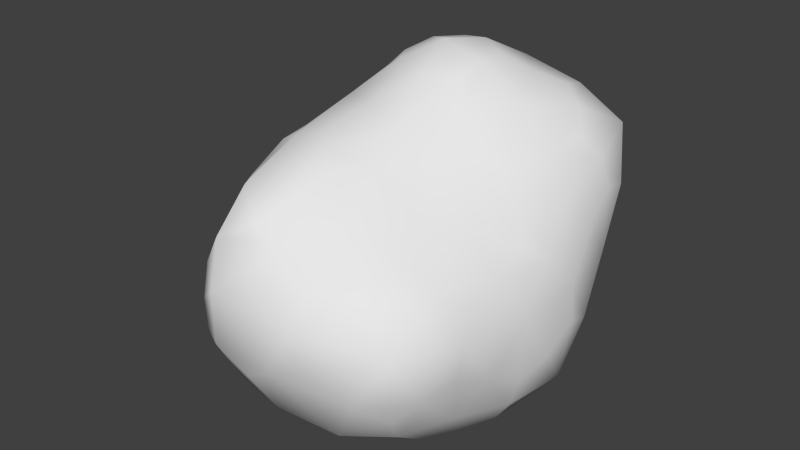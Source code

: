 # Source: Boulder.blend  (saved by Blender 2.76.0; exported with 4.5.12 LTS)
import bpy
from mathutils import Matrix  # noqa: F401  (used for matrix-valued properties, if any)

bpy.ops.wm.read_factory_settings(use_empty=True)
scene = bpy.context.scene
scene.name = 'Scene'

# ---- collections
col_collection_1 = bpy.data.collections.new('Collection 1'); scene.collection.children.link(col_collection_1)

# ---- world
world_world = bpy.data.worlds.new('World'); scene.world = world_world
world_world.color = (0.05088, 0.05088, 0.05088)
world_world.use_sun_shadow = False
world_world.sun_shadow_jitter_overblur = 0.0
world_world.cycles.sampling_method = 'MANUAL'
world_world.cycles.sample_map_resolution = 256

# ---- meshes
me_icosphere = bpy.data.meshes.new('Icosphere')
me_icosphere.from_pydata([(0.1492, -0.4484, -1.243), (0.9298, -0.5235, -1.003), (-0.3126, -0.2797, -1.229), (-0.3157, 0.2254, -1.221), (0.09998, 0.3152, -1.153), (1.11, -0.5441, -0.6148), (-0.1748, -1.754, -0.4956), (-1.269, -0.3587, -0.6306), (-0.7551, 1.101, -0.4872), (0.5782, 0.8925, -0.3665), (1.023, -1.096, -0.3382), (-0.6247, -1.675, -0.3551), (-1.371, 0.003936, -0.294), (-0.4318, 1.269, -0.2428), (0.8739, 0.7295, -0.1814), (0.4112, -0.7905, 0.6886), (-0.6201, -0.9063, 0.7671), (-0.8132, 0.452, 0.7825), (0.05274, 0.9945, 0.7525), (0.9371, 0.3209, 0.805), (0.2912, 0.2825, 1.257), (0.6555, 0.5722, 1.042), (0.5112, 0.9654, 0.8334), (-0.118, 0.4285, 1.264), (-0.2121, 0.7473, 0.9676), (-0.6129, 0.7615, 0.7863), (-0.3651, 0.0608, 1.197), (-0.6595, 0.07009, 0.8968), (-0.784, -0.3337, 0.7032), (-0.1259, -0.2958, 1.158), (-0.2564, -0.8592, 0.9214), (0.01568, -1.116, 0.7925), (0.2616, -0.1634, 1.189), (0.5266, -0.4015, 0.8488), (0.8377, -0.2069, 0.6802), (1.107, 0.4541, 0.4337), (0.9757, 0.8597, 0.2746), (0.6615, 1.12, 0.4377), (-0.02859, 1.15, 0.3541), (-0.3841, 1.139, 0.1985), (-0.7035, 0.9972, 0.4157), (-0.9953, 0.4281, 0.4188), (-1.169, 0.02511, 0.179), (-1.111, -0.3548, 0.349), (-0.7696, -1.226, 0.2543), (-0.5982, -1.657, 0.1588), (-0.1767, -1.594, 0.5428), (0.6919, -1.174, 0.3513), (0.9825, -0.9816, 0.1002), (1.013, -0.4039, 0.2688), (0.3058, 1.213, 0.1594), (0.3243, 1.116, -0.1887), (-0.05782, 1.183, -0.4354), (-0.9703, 0.7928, 0.2243), (-0.9742, 0.7665, -0.2372), (-1.201, 0.3806, -0.5157), (-1.123, -0.824, -0.02592), (-1.079, -0.8068, -0.5325), (-0.752, -1.227, -0.7663), (0.295, -1.632, 0.2784), (0.3233, -1.774, -0.2461), (0.7611, -1.429, -0.6116), (1.148, -0.04022, 0.1069), (1.204, -0.06624, -0.3383), (1.061, 0.2979, -0.4676), (0.5172, 0.5852, -0.7228), (0.1894, 0.6356, -0.9383), (-0.1317, 1.01, -0.8286), (-0.5509, 0.9367, -0.8796), (-0.6454, 0.4726, -1.058), (-1.077, 0.2509, -0.9439), (-1.021, -0.2128, -1.03), (-0.5869, -0.4961, -1.151), (-0.5076, -1.062, -0.9857), (0.8403, 0.2468, -0.8128), (0.8032, -0.0967, -1.071), (0.3907, -0.07871, -1.196), (-0.105, -1.352, -0.9771), (0.2775, -0.9548, -1.157), (0.6455, -1.012, -1.041), (-0.09074, -0.3959, -1.223), (0.7777, -0.7548, -1.051), (-0.0948, -1.585, -0.8009), (1.045, -0.5371, -0.8296), (0.6562, 0.4148, -0.7814), (-0.3376, -0.01761, -1.234), (-1.154, -0.3066, -0.8716), (-0.1061, 0.3001, -1.193), (-0.6835, 1.039, -0.7069), (0.5346, 0.7367, -0.5498), (1.052, -0.7963, -0.4873), (1.128, 0.2111, 0.2512), (-0.4312, -1.784, -0.3435), (0.5742, -1.419, 0.3052), (-1.41, -0.1872, -0.4568), (-0.9452, -1.025, 0.05415), (-0.6198, 1.241, -0.3651), (-1.01, 0.6036, 0.3292), (0.7255, 0.8428, -0.2673), (0.1257, 1.199, 0.2454), (0.5462, -0.9359, 0.5281), (-0.6874, -1.123, 0.5816), (-0.9207, 0.4396, 0.6093), (-0.01458, 1.096, 0.5417), (1.048, 0.4245, 0.6407), (0.2237, -0.9066, 0.7711), (0.2964, 0.05533, 1.255), (-0.7109, -0.5829, 0.7493), (-0.7383, 0.6198, 0.8333), (0.2584, 0.9811, 0.8123), (-0.3321, -1.23, -0.9826), (0.3008, -0.2623, -1.242), (0.674, -1.247, -0.8672), (0.9784, 0.2498, -0.665), (0.2539, 0.1225, -1.157), (-1.089, 0.02042, -1.019), (-0.6417, -1.163, -0.8772), (-0.3405, 1.012, -0.9039), (-1.192, 0.3419, -0.7568), (-0.08991, 1.133, -0.6431), (1.109, -0.251, 0.1799), (0.9663, 0.5019, -0.3009), (0.002295, -1.595, 0.4187), (0.9167, -1.315, -0.4552), (-1.164, -0.5834, 0.1969), (-0.7064, -1.475, -0.6077), (-0.8682, 0.9406, 0.3232), (-1.301, 0.2044, -0.4064), (0.472, 1.19, 0.2684), (-0.2369, 1.268, -0.3515), (0.9254, -0.3178, 0.4748), (-0.06649, -1.366, 0.6799), (-0.9368, -0.3329, 0.5413), (-0.6474, 0.8914, 0.6124), (0.6164, 1.059, 0.6435), (0.06459, -0.2472, 1.206), (0.8806, 0.0362, 0.7658), (-0.2552, -0.1326, 1.209), (-0.2695, 0.2574, 1.264), (0.09613, 0.3797, 1.301), (0.4624, 0.4098, 1.147), (0.8297, 0.4661, 0.9435), (0.6178, 0.8036, 0.9772), (-0.1637, 0.5997, 1.135), (-0.05755, 0.8765, 0.8779), (-0.4255, 0.7514, 0.8649), (-0.5226, 0.06264, 1.05), (-0.7377, 0.2726, 0.8433), (-0.7141, -0.1328, 0.7948), (-0.1827, -0.5263, 1.017), (-0.4495, -0.9377, 0.8649), (-0.1274, -1.049, 0.8704), (0.4006, -0.2794, 1.031), (0.4639, -0.609, 0.7483), (0.698, -0.3052, 0.7706), (1.08, 0.6712, 0.3805), (0.9282, 0.8092, 0.02007), (0.8482, 1.03, 0.3898), (-0.1819, 1.13, 0.2872), (-0.4142, 1.201, -0.01078), (-0.5592, 1.085, 0.302), (-1.047, 0.2374, 0.3002), (-1.284, 0.003443, -0.04018), (-1.169, -0.165, 0.2612), (-0.6844, -1.457, 0.1614), (-0.6492, -1.669, -0.1236), (-0.4052, -1.726, 0.43), (0.8585, -1.137, 0.2239), (1.047, -1.093, -0.1), (0.9872, -0.6471, 0.172), (0.3296, 1.188, -0.004303), (0.4696, 1.036, -0.2808), (0.1369, 1.11, -0.3002), (-0.9735, 0.7874, 0.001704), (-0.885, 0.9402, -0.364), (-1.065, 0.5655, -0.3659), (-1.158, -0.8423, -0.2917), (-1.16, -0.5671, -0.5546), (-0.8968, -1.008, -0.7076), (0.2968, -1.794, 0.06441), (0.03109, -1.777, -0.3654), (0.6198, -1.624, -0.46), (1.178, -0.05463, -0.09952), (1.189, -0.3121, -0.4862), (1.173, 0.1461, -0.4194), (0.375, 0.6088, -0.8245), (0.1433, 0.4823, -1.082), (0.02932, 0.8165, -0.8808), (-0.5986, 0.7026, -0.9615), (-0.481, 0.3517, -1.18), (-0.8583, 0.3622, -0.9992), (-0.7883, -0.3436, -1.109), (-0.4633, -0.3955, -1.211), (-0.5293, -0.7658, -1.082), (0.8515, 0.08741, -0.9478), (0.9085, -0.2991, -1.057), (0.5875, -0.09471, -1.158), (0.08941, -1.17, -1.075), (0.2145, -0.6789, -1.227), (0.4927, -1.002, -1.117), (0.009202, -0.04297, -1.215), (0.8912, -0.9575, -0.7871), (-0.4666, -1.548, -0.7416), (-1.353, 0.01993, -0.7596), (-0.42, 1.254, -0.6522), (0.7663, 0.5457, -0.5208), (0.2816, -1.194, 0.5703), (-0.9104, -0.7314, 0.47), (-0.8903, 0.7371, 0.5894), (0.2648, 1.154, 0.4867), (1.047, 0.008091, 0.4732), (-0.02029, 0.06262, 1.349), (-0.2012, -0.799, -1.169), (0.5994, -0.5018, -1.229), (0.3538, -1.48, -0.8766), (1.144, -0.09819, -0.794), (0.4941, 0.2786, -1.027), (-0.7055, 0.006894, -1.198), (-0.833, -0.687, -0.9311), (-0.2253, 0.6535, -1.109), (-0.929, 0.685, -0.7127), (0.2645, 0.9181, -0.5791), (1.143, -0.5391, -0.1403), (1.126, 0.4114, -0.02547), (-0.3143, -1.883, 0.1342), (0.863, -1.578, -0.04322), (-1.359, -0.4064, -0.1048), (-0.897, -1.283, -0.4042), (-0.7815, 1.112, -0.009322), (-1.113, 0.4032, -0.003764), (0.6617, 1.117, 0.01536), (-0.02084, 1.199, -0.009667), (0.7566, -0.655, 0.4739), (-0.4125, -1.46, 0.6905), (-0.9165, 0.07276, 0.5711), (-0.3129, 0.9965, 0.588), (0.9572, 0.8416, 0.7538), (0.1465, -0.5973, 0.9682), (0.63, 0.05107, 1.041), (-0.4871, -0.3661, 0.9731), (-0.523, 0.4537, 1.058), (0.2224, 0.7118, 1.123), (-0.06239, 0.1163, -0.005699)], [], [(80, 200, 111), (111, 213, 198), (198, 212, 80), (83, 201, 81), (1, 81, 213), (195, 215, 83), (2, 85, 200), (80, 212, 192), (192, 217, 85), (87, 200, 85), (85, 217, 189), (189, 219, 87), (4, 114, 200), (87, 219, 186), (186, 216, 114), (90, 201, 83), (83, 215, 183), (5, 183, 222), (6, 92, 202), (82, 214, 180), (180, 224, 92), (7, 94, 203), (86, 218, 177), (177, 226, 94), (96, 204, 88), (88, 220, 174), (174, 228, 96), (98, 205, 89), (9, 89, 221), (171, 230, 98), (10, 123, 201), (90, 222, 168), (168, 225, 123), (11, 125, 202), (92, 224, 165), (11, 165, 227), (127, 203, 94), (12, 94, 226), (162, 229, 127), (129, 204, 96), (96, 228, 159), (159, 231, 129), (14, 121, 205), (98, 230, 156), (14, 156, 223), (105, 206, 100), (100, 232, 153), (153, 237, 105), (16, 107, 207), (101, 233, 150), (150, 239, 107), (108, 208, 102), (102, 234, 147), (147, 240, 108), (18, 109, 209), (18, 103, 235), (144, 241, 109), (136, 210, 104), (104, 236, 141), (141, 238, 136), (106, 238, 140), (140, 241, 139), (139, 211, 106), (140, 238, 141), (141, 236, 142), (142, 241, 140), (142, 236, 134), (134, 209, 109), (109, 241, 142), (139, 241, 143), (143, 240, 138), (138, 211, 139), (143, 241, 144), (144, 235, 145), (145, 240, 143), (145, 235, 133), (25, 133, 208), (108, 240, 145), (138, 240, 146), (146, 239, 137), (26, 137, 211), (146, 240, 147), (147, 234, 148), (148, 239, 146), (148, 234, 132), (132, 207, 107), (28, 107, 239), (29, 137, 239), (149, 237, 135), (135, 211, 137), (149, 239, 150), (150, 233, 151), (30, 151, 237), (151, 233, 131), (31, 131, 206), (105, 237, 151), (135, 237, 152), (152, 238, 106), (106, 211, 135), (152, 237, 153), (153, 232, 154), (154, 238, 152), (154, 232, 130), (34, 130, 210), (136, 238, 154), (35, 91, 223), (155, 236, 104), (104, 210, 91), (155, 223, 156), (156, 230, 157), (157, 236, 155), (37, 157, 230), (37, 128, 209), (134, 236, 157), (99, 231, 158), (158, 235, 103), (38, 103, 209), (158, 231, 159), (159, 228, 160), (160, 235, 158), (160, 228, 126), (40, 126, 208), (133, 235, 160), (97, 229, 161), (161, 234, 102), (102, 208, 97), (42, 161, 229), (162, 226, 163), (163, 234, 161), (163, 226, 124), (43, 124, 207), (132, 234, 163), (95, 227, 164), (164, 233, 101), (44, 101, 207), (164, 227, 165), (45, 165, 224), (166, 233, 164), (166, 224, 122), (122, 206, 131), (46, 131, 233), (93, 225, 167), (167, 232, 100), (47, 100, 206), (167, 225, 168), (168, 222, 169), (169, 232, 167), (169, 222, 120), (120, 210, 130), (49, 130, 232), (128, 230, 170), (170, 231, 99), (50, 99, 209), (170, 230, 171), (171, 221, 172), (172, 231, 170), (172, 221, 119), (119, 204, 129), (129, 231, 172), (126, 228, 173), (173, 229, 97), (97, 208, 126), (173, 228, 174), (174, 220, 175), (175, 229, 173), (55, 175, 220), (118, 203, 127), (127, 229, 175), (56, 124, 226), (176, 227, 95), (95, 207, 124), (176, 226, 177), (57, 177, 218), (178, 227, 176), (178, 218, 116), (116, 202, 125), (58, 125, 227), (122, 224, 179), (179, 225, 93), (59, 93, 206), (179, 224, 180), (180, 214, 181), (60, 181, 225), (61, 181, 214), (112, 201, 123), (123, 225, 181), (120, 222, 182), (182, 223, 91), (62, 91, 210), (182, 222, 183), (63, 183, 215), (184, 223, 182), (184, 215, 113), (64, 113, 205), (121, 223, 184), (84, 216, 185), (185, 221, 89), (65, 89, 205), (185, 216, 186), (186, 219, 187), (187, 221, 185), (187, 219, 117), (117, 204, 119), (119, 221, 187), (117, 219, 188), (188, 220, 88), (88, 204, 117), (188, 219, 189), (189, 217, 190), (190, 220, 188), (190, 217, 115), (70, 115, 203), (118, 220, 190), (71, 115, 217), (191, 218, 86), (86, 203, 115), (191, 217, 192), (192, 212, 193), (72, 193, 218), (73, 193, 212), (110, 202, 116), (116, 218, 193), (113, 215, 194), (74, 194, 216), (84, 205, 113), (194, 215, 195), (195, 213, 196), (196, 216, 194), (196, 213, 111), (76, 111, 200), (114, 216, 196), (110, 212, 197), (77, 197, 214), (82, 202, 110), (78, 197, 212), (198, 213, 199), (199, 214, 197), (199, 213, 81), (79, 81, 201), (112, 214, 199), (0, 80, 111), (0, 111, 198), (0, 198, 80), (1, 83, 81), (195, 1, 213), (1, 195, 83), (80, 2, 200), (2, 80, 192), (2, 192, 85), (3, 87, 85), (3, 85, 189), (3, 189, 87), (87, 4, 200), (4, 87, 186), (4, 186, 114), (5, 90, 83), (5, 83, 183), (90, 5, 222), (82, 6, 202), (6, 82, 180), (6, 180, 92), (86, 7, 203), (7, 86, 177), (7, 177, 94), (8, 96, 88), (8, 88, 174), (8, 174, 96), (9, 98, 89), (171, 9, 221), (9, 171, 98), (90, 10, 201), (10, 90, 168), (10, 168, 123), (92, 11, 202), (11, 92, 165), (125, 11, 227), (12, 127, 94), (162, 12, 226), (12, 162, 127), (13, 129, 96), (13, 96, 159), (13, 159, 129), (98, 14, 205), (14, 98, 156), (121, 14, 223), (15, 105, 100), (15, 100, 153), (15, 153, 105), (101, 16, 207), (16, 101, 150), (16, 150, 107), (17, 108, 102), (17, 102, 147), (17, 147, 108), (103, 18, 209), (144, 18, 235), (18, 144, 109), (19, 136, 104), (19, 104, 141), (19, 141, 136), (20, 106, 140), (20, 140, 139), (20, 139, 106), (21, 140, 141), (21, 141, 142), (21, 142, 140), (22, 142, 134), (22, 134, 109), (22, 109, 142), (23, 139, 143), (23, 143, 138), (23, 138, 139), (24, 143, 144), (24, 144, 145), (24, 145, 143), (25, 145, 133), (108, 25, 208), (25, 108, 145), (26, 138, 146), (26, 146, 137), (138, 26, 211), (27, 146, 147), (27, 147, 148), (27, 148, 146), (28, 148, 132), (28, 132, 107), (148, 28, 239), (149, 29, 239), (29, 149, 135), (29, 135, 137), (30, 149, 150), (30, 150, 151), (149, 30, 237), (31, 151, 131), (105, 31, 206), (31, 105, 151), (32, 135, 152), (32, 152, 106), (32, 106, 135), (33, 152, 153), (33, 153, 154), (33, 154, 152), (34, 154, 130), (136, 34, 210), (34, 136, 154), (155, 35, 223), (35, 155, 104), (35, 104, 91), (36, 155, 156), (36, 156, 157), (36, 157, 155), (128, 37, 230), (134, 37, 209), (37, 134, 157), (38, 99, 158), (38, 158, 103), (99, 38, 209), (39, 158, 159), (39, 159, 160), (39, 160, 158), (40, 160, 126), (133, 40, 208), (40, 133, 160), (41, 97, 161), (41, 161, 102), (41, 102, 97), (162, 42, 229), (42, 162, 163), (42, 163, 161), (43, 163, 124), (132, 43, 207), (43, 132, 163), (44, 95, 164), (44, 164, 101), (95, 44, 207), (45, 164, 165), (166, 45, 224), (45, 166, 164), (46, 166, 122), (46, 122, 131), (166, 46, 233), (47, 93, 167), (47, 167, 100), (93, 47, 206), (48, 167, 168), (48, 168, 169), (48, 169, 167), (49, 169, 120), (49, 120, 130), (169, 49, 232), (50, 128, 170), (50, 170, 99), (128, 50, 209), (51, 170, 171), (51, 171, 172), (51, 172, 170), (52, 172, 119), (52, 119, 129), (52, 129, 172), (53, 126, 173), (53, 173, 97), (53, 97, 126), (54, 173, 174), (54, 174, 175), (54, 175, 173), (118, 55, 220), (55, 118, 127), (55, 127, 175), (176, 56, 226), (56, 176, 95), (56, 95, 124), (57, 176, 177), (178, 57, 218), (57, 178, 176), (58, 178, 116), (58, 116, 125), (178, 58, 227), (59, 122, 179), (59, 179, 93), (122, 59, 206), (60, 179, 180), (60, 180, 181), (179, 60, 225), (112, 61, 214), (61, 112, 123), (61, 123, 181), (62, 120, 182), (62, 182, 91), (120, 62, 210), (63, 182, 183), (184, 63, 215), (63, 184, 182), (64, 184, 113), (121, 64, 205), (64, 121, 184), (65, 84, 185), (65, 185, 89), (84, 65, 205), (66, 185, 186), (66, 186, 187), (66, 187, 185), (67, 187, 117), (67, 117, 119), (67, 119, 187), (68, 117, 188), (68, 188, 88), (68, 88, 117), (69, 188, 189), (69, 189, 190), (69, 190, 188), (70, 190, 115), (118, 70, 203), (70, 118, 190), (191, 71, 217), (71, 191, 86), (71, 86, 115), (72, 191, 192), (72, 192, 193), (191, 72, 218), (110, 73, 212), (73, 110, 116), (73, 116, 193), (74, 113, 194), (84, 74, 216), (74, 84, 113), (75, 194, 195), (75, 195, 196), (75, 196, 194), (76, 196, 111), (114, 76, 200), (76, 114, 196), (77, 110, 197), (82, 77, 214), (77, 82, 110), (198, 78, 212), (78, 198, 199), (78, 199, 197), (79, 199, 81), (112, 79, 201), (79, 112, 199)])
me_icosphere.polygons.foreach_set('use_smooth', [True] * 480)
_ca = me_icosphere.color_attributes.new('Col', 'BYTE_COLOR', 'CORNER')
_ca.data.foreach_set('color', [0.05127, 0.05127, 0.05127, 1.0, 0.04971, 0.04971, 0.04971, 1.0, 0.04817, 0.04817, 0.04817, 1.0, 0.04817, 0.04817, 0.04817, 1.0, 0.04817, 0.04817, 0.04817, 1.0, 0.04817, 0.04817, 0.04817, 1.0, 0.04817, 0.04817, 0.04817, 1.0, 0.04817, 0.04817, 0.04817, 1.0, 0.05127, 0.05127, 0.05127, 1.0, 0.05286, 0.05286, 0.05286, 1.0, 0.05127, 0.05127, 0.05127, 1.0, 0.05286, 0.05286, 0.05286, 1.0, 0.05448, 0.05448, 0.05448, 1.0, 0.05286, 0.05286, 0.05286, 1.0, 0.04817, 0.04817, 0.04817, 1.0, 0.05448, 0.05448, 0.05448, 1.0, 0.05448, 0.05448, 0.05448, 1.0, 0.05286, 0.05286, 0.05286, 1.0, 0.04971, 0.04971, 0.04971, 1.0, 0.04971, 0.04971, 0.04971, 1.0, 0.04971, 0.04971, 0.04971, 1.0, 0.05127, 0.05127, 0.05127, 1.0, 0.04817, 0.04817, 0.04817, 1.0, 0.04971, 0.04971, 0.04971, 1.0, 0.04971, 0.04971, 0.04971, 1.0, 0.04817, 0.04817, 0.04817, 1.0, 0.04971, 0.04971, 0.04971, 1.0, 0.05286, 0.05286, 0.05286, 1.0, 0.04971, 0.04971, 0.04971, 1.0, 0.04971, 0.04971, 0.04971, 1.0, 0.04971, 0.04971, 0.04971, 1.0, 0.04817, 0.04817, 0.04817, 1.0, 0.04971, 0.04971, 0.04971, 1.0, 0.04971, 0.04971, 0.04971, 1.0, 0.05448, 0.05448, 0.05448, 1.0, 0.05286, 0.05286, 0.05286, 1.0, 0.04971, 0.04971, 0.04971, 1.0, 0.04817, 0.04817, 0.04817, 1.0, 0.04971, 0.04971, 0.04971, 1.0, 0.05286, 0.05286, 0.05286, 1.0, 0.05448, 0.05448, 0.05448, 1.0, 0.05127, 0.05127, 0.05127, 1.0, 0.05127, 0.05127, 0.05127, 1.0, 0.04971, 0.04971, 0.04971, 1.0, 0.04817, 0.04817, 0.04817, 1.0, 0.04971, 0.04971, 0.04971, 1.0, 0.05127, 0.05127, 0.05127, 1.0, 0.05286, 0.05286, 0.05286, 1.0, 0.05286, 0.05286, 0.05286, 1.0, 0.05448, 0.05448, 0.05448, 1.0, 0.04971, 0.04971, 0.04971, 1.0, 0.04971, 0.04971, 0.04971, 1.0, 0.04971, 0.04971, 0.04971, 1.0, 0.04971, 0.04971, 0.04971, 1.0, 0.05127, 0.05127, 0.05127, 1.0, 0.06125, 0.06125, 0.06125, 1.0, 0.04817, 0.04817, 0.04817, 1.0, 0.04817, 0.04817, 0.04817, 1.0, 0.04971, 0.04971, 0.04971, 1.0, 0.05286, 0.05286, 0.05286, 1.0, 0.05286, 0.05286, 0.05286, 1.0, 0.06848, 0.06848, 0.06848, 1.0, 0.06125, 0.06125, 0.06125, 1.0, 0.05448, 0.05448, 0.05448, 1.0, 0.05781, 0.05781, 0.05781, 1.0, 0.05613, 0.05613, 0.05613, 1.0, 0.05448, 0.05448, 0.05448, 1.0, 0.04817, 0.04817, 0.04817, 1.0, 0.05448, 0.05448, 0.05448, 1.0, 0.05448, 0.05448, 0.05448, 1.0, 0.05951, 0.05951, 0.05951, 1.0, 0.05781, 0.05781, 0.05781, 1.0, 0.05448, 0.05448, 0.05448, 1.0, 0.05781, 0.05781, 0.05781, 1.0, 0.05448, 0.05448, 0.05448, 1.0, 0.05613, 0.05613, 0.05613, 1.0, 0.05448, 0.05448, 0.05448, 1.0, 0.05127, 0.05127, 0.05127, 1.0, 0.05127, 0.05127, 0.05127, 1.0, 0.05448, 0.05448, 0.05448, 1.0, 0.05448, 0.05448, 0.05448, 1.0, 0.04971, 0.04971, 0.04971, 1.0, 0.05448, 0.05448, 0.05448, 1.0, 0.05127, 0.05127, 0.05127, 1.0, 0.05448, 0.05448, 0.05448, 1.0, 0.05127, 0.05127, 0.05127, 1.0, 0.05448, 0.05448, 0.05448, 1.0, 0.05127, 0.05127, 0.05127, 1.0, 0.04971, 0.04971, 0.04971, 1.0, 0.04971, 0.04971, 0.04971, 1.0, 0.05127, 0.05127, 0.05127, 1.0, 0.05448, 0.05448, 0.05448, 1.0, 0.05127, 0.05127, 0.05127, 1.0, 0.04971, 0.04971, 0.04971, 1.0, 0.04971, 0.04971, 0.04971, 1.0, 0.05951, 0.05951, 0.05951, 1.0, 0.05951, 0.05951, 0.05951, 1.0, 0.0648, 0.0648, 0.0648, 1.0, 0.05286, 0.05286, 0.05286, 1.0, 0.05951, 0.05951, 0.05951, 1.0, 0.04971, 0.04971, 0.04971, 1.0, 0.04817, 0.04817, 0.04817, 1.0, 0.06125, 0.06125, 0.06125, 1.0, 0.06848, 0.06848, 0.06848, 1.0, 0.06848, 0.06848, 0.06848, 1.0, 0.05951, 0.05951, 0.05951, 1.0, 0.06848, 0.06848, 0.06848, 1.0, 0.05613, 0.05613, 0.05613, 1.0, 0.05613, 0.05613, 0.05613, 1.0, 0.05613, 0.05613, 0.05613, 1.0, 0.05781, 0.05781, 0.05781, 1.0, 0.06125, 0.06125, 0.06125, 1.0, 0.05781, 0.05781, 0.05781, 1.0, 0.05951, 0.05951, 0.05951, 1.0, 0.06125, 0.06125, 0.06125, 1.0, 0.05448, 0.05448, 0.05448, 1.0, 0.05613, 0.05613, 0.05613, 1.0, 0.05781, 0.05781, 0.05781, 1.0, 0.05781, 0.05781, 0.05781, 1.0, 0.05448, 0.05448, 0.05448, 1.0, 0.05448, 0.05448, 0.05448, 1.0, 0.05448, 0.05448, 0.05448, 1.0, 0.05127, 0.05127, 0.05127, 1.0, 0.05127, 0.05127, 0.05127, 1.0, 0.05448, 0.05448, 0.05448, 1.0, 0.05781, 0.05781, 0.05781, 1.0, 0.04817, 0.04817, 0.04817, 1.0, 0.04817, 0.04817, 0.04817, 1.0, 0.05127, 0.05127, 0.05127, 1.0, 0.04971, 0.04971, 0.04971, 1.0, 0.04971, 0.04971, 0.04971, 1.0, 0.04817, 0.04817, 0.04817, 1.0, 0.04817, 0.04817, 0.04817, 1.0, 0.04817, 0.04817, 0.04817, 1.0, 0.04817, 0.04817, 0.04817, 1.0, 0.08022, 0.08022, 0.08022, 1.0, 0.07819, 0.07819, 0.07819, 1.0, 0.07421, 0.07421, 0.07421, 1.0, 0.07421, 0.07421, 0.07421, 1.0, 0.05781, 0.05781, 0.05781, 1.0, 0.06125, 0.06125, 0.06125, 1.0, 0.06125, 0.06125, 0.06125, 1.0, 0.08022, 0.08022, 0.08022, 1.0, 0.08022, 0.08022, 0.08022, 1.0, 0.08022, 0.08022, 0.08022, 1.0, 0.08438, 0.08438, 0.08438, 1.0, 0.05951, 0.05951, 0.05951, 1.0, 0.07619, 0.07619, 0.07619, 1.0, 0.07819, 0.07819, 0.07819, 1.0, 0.06125, 0.06125, 0.06125, 1.0, 0.06125, 0.06125, 0.06125, 1.0, 0.07819, 0.07819, 0.07819, 1.0, 0.08438, 0.08438, 0.08438, 1.0, 0.07227, 0.07227, 0.07227, 1.0, 0.07819, 0.07819, 0.07819, 1.0, 0.06301, 0.06301, 0.06301, 1.0, 0.06301, 0.06301, 0.06301, 1.0, 0.07619, 0.07619, 0.07619, 1.0, 0.08228, 0.08228, 0.08228, 1.0, 0.08228, 0.08228, 0.08228, 1.0, 0.07619, 0.07619, 0.07619, 1.0, 0.07227, 0.07227, 0.07227, 1.0, 0.06663, 0.06663, 0.06663, 1.0, 0.08438, 0.08438, 0.08438, 1.0, 0.07421, 0.07421, 0.07421, 1.0, 0.06663, 0.06663, 0.06663, 1.0, 0.06301, 0.06301, 0.06301, 1.0, 0.06301, 0.06301, 0.06301, 1.0, 0.0648, 0.0648, 0.0648, 1.0, 0.08438, 0.08438, 0.08438, 1.0, 0.08438, 0.08438, 0.08438, 1.0, 0.05951, 0.05951, 0.05951, 1.0, 0.0648, 0.0648, 0.0648, 1.0, 0.08228, 0.08228, 0.08228, 1.0, 0.08228, 0.08228, 0.08228, 1.0, 0.08438, 0.08438, 0.08438, 1.0, 0.07619, 0.07619, 0.07619, 1.0, 0.07619, 0.07619, 0.07619, 1.0, 0.07227, 0.07227, 0.07227, 1.0, 0.05951, 0.05951, 0.05951, 1.0, 0.08438, 0.08438, 0.08438, 1.0, 0.07227, 0.07227, 0.07227, 1.0, 0.08438, 0.08438, 0.08438, 1.0, 0.08438, 0.08438, 0.08438, 1.0, 0.08438, 0.08438, 0.08438, 1.0, 0.08022, 0.08022, 0.08022, 1.0, 0.08022, 0.08022, 0.08022, 1.0, 0.06848, 0.06848, 0.06848, 1.0, 0.08438, 0.08438, 0.08438, 1.0, 0.08438, 0.08438, 0.08438, 1.0, 0.07227, 0.07227, 0.07227, 1.0, 0.07619, 0.07619, 0.07619, 1.0, 0.07619, 0.07619, 0.07619, 1.0, 0.08438, 0.08438, 0.08438, 1.0, 0.06663, 0.06663, 0.06663, 1.0, 0.06663, 0.06663, 0.06663, 1.0, 0.08438, 0.08438, 0.08438, 1.0, 0.08438, 0.08438, 0.08438, 1.0, 0.06663, 0.06663, 0.06663, 1.0, 0.08438, 0.08438, 0.08438, 1.0, 0.0648, 0.0648, 0.0648, 1.0, 0.0648, 0.0648, 0.0648, 1.0, 0.07421, 0.07421, 0.07421, 1.0, 0.08438, 0.08438, 0.08438, 1.0, 0.08438, 0.08438, 0.08438, 1.0, 0.08438, 0.08438, 0.08438, 1.0, 0.06663, 0.06663, 0.06663, 1.0, 0.08022, 0.08022, 0.08022, 1.0, 0.08438, 0.08438, 0.08438, 1.0, 0.06848, 0.06848, 0.06848, 1.0, 0.06848, 0.06848, 0.06848, 1.0, 0.07619, 0.07619, 0.07619, 1.0, 0.05781, 0.05781, 0.05781, 1.0, 0.05781, 0.05781, 0.05781, 1.0, 0.06848, 0.06848, 0.06848, 1.0, 0.08022, 0.08022, 0.08022, 1.0, 0.06848, 0.06848, 0.06848, 1.0, 0.08438, 0.08438, 0.08438, 1.0, 0.0648, 0.0648, 0.0648, 1.0, 0.0648, 0.0648, 0.0648, 1.0, 0.06301, 0.06301, 0.06301, 1.0, 0.08022, 0.08022, 0.08022, 1.0, 0.08022, 0.08022, 0.08022, 1.0, 0.07619, 0.07619, 0.07619, 1.0, 0.06848, 0.06848, 0.06848, 1.0, 0.08022, 0.08022, 0.08022, 1.0, 0.06301, 0.06301, 0.06301, 1.0, 0.07227, 0.07227, 0.07227, 1.0, 0.06848, 0.06848, 0.06848, 1.0, 0.07227, 0.07227, 0.07227, 1.0, 0.07819, 0.07819, 0.07819, 1.0, 0.07227, 0.07227, 0.07227, 1.0, 0.07619, 0.07619, 0.07619, 1.0, 0.08022, 0.08022, 0.08022, 1.0, 0.05781, 0.05781, 0.05781, 1.0, 0.07619, 0.07619, 0.07619, 1.0, 0.08438, 0.08438, 0.08438, 1.0, 0.08438, 0.08438, 0.08438, 1.0, 0.07819, 0.07819, 0.07819, 1.0, 0.08438, 0.08438, 0.08438, 1.0, 0.08438, 0.08438, 0.08438, 1.0, 0.08438, 0.08438, 0.08438, 1.0, 0.06848, 0.06848, 0.06848, 1.0, 0.08438, 0.08438, 0.08438, 1.0, 0.07619, 0.07619, 0.07619, 1.0, 0.08228, 0.08228, 0.08228, 1.0, 0.08228, 0.08228, 0.08228, 1.0, 0.07619, 0.07619, 0.07619, 1.0, 0.06125, 0.06125, 0.06125, 1.0, 0.06125, 0.06125, 0.06125, 1.0, 0.07819, 0.07819, 0.07819, 1.0, 0.08438, 0.08438, 0.08438, 1.0, 0.06125, 0.06125, 0.06125, 1.0, 0.07619, 0.07619, 0.07619, 1.0, 0.07819, 0.07819, 0.07819, 1.0, 0.07819, 0.07819, 0.07819, 1.0, 0.05951, 0.05951, 0.05951, 1.0, 0.08438, 0.08438, 0.08438, 1.0, 0.06848, 0.06848, 0.06848, 1.0, 0.08438, 0.08438, 0.08438, 1.0, 0.07819, 0.07819, 0.07819, 1.0, 0.08438, 0.08438, 0.08438, 1.0, 0.08438, 0.08438, 0.08438, 1.0, 0.07819, 0.07819, 0.07819, 1.0, 0.08438, 0.08438, 0.08438, 1.0, 0.08022, 0.08022, 0.08022, 1.0, 0.07819, 0.07819, 0.07819, 1.0, 0.07819, 0.07819, 0.07819, 1.0, 0.06848, 0.06848, 0.06848, 1.0, 0.08438, 0.08438, 0.08438, 1.0, 0.08438, 0.08438, 0.08438, 1.0, 0.07819, 0.07819, 0.07819, 1.0, 0.06125, 0.06125, 0.06125, 1.0, 0.06125, 0.06125, 0.06125, 1.0, 0.07819, 0.07819, 0.07819, 1.0, 0.08438, 0.08438, 0.08438, 1.0, 0.08438, 0.08438, 0.08438, 1.0, 0.08438, 0.08438, 0.08438, 1.0, 0.08022, 0.08022, 0.08022, 1.0, 0.08438, 0.08438, 0.08438, 1.0, 0.07819, 0.07819, 0.07819, 1.0, 0.0648, 0.0648, 0.0648, 1.0, 0.08228, 0.08228, 0.08228, 1.0, 0.0648, 0.0648, 0.0648, 1.0, 0.07819, 0.07819, 0.07819, 1.0, 0.08022, 0.08022, 0.08022, 1.0, 0.08022, 0.08022, 0.08022, 1.0, 0.08438, 0.08438, 0.08438, 1.0, 0.07819, 0.07819, 0.07819, 1.0, 0.08022, 0.08022, 0.08022, 1.0, 0.06301, 0.06301, 0.06301, 1.0, 0.06301, 0.06301, 0.06301, 1.0, 0.07036, 0.07036, 0.07036, 1.0, 0.08438, 0.08438, 0.08438, 1.0, 0.08438, 0.08438, 0.08438, 1.0, 0.06848, 0.06848, 0.06848, 1.0, 0.07819, 0.07819, 0.07819, 1.0, 0.06301, 0.06301, 0.06301, 1.0, 0.08022, 0.08022, 0.08022, 1.0, 0.06125, 0.06125, 0.06125, 1.0, 0.06125, 0.06125, 0.06125, 1.0, 0.05781, 0.05781, 0.05781, 1.0, 0.05448, 0.05448, 0.05448, 1.0, 0.05448, 0.05448, 0.05448, 1.0, 0.07036, 0.07036, 0.07036, 1.0, 0.06301, 0.06301, 0.06301, 1.0, 0.05448, 0.05448, 0.05448, 1.0, 0.05781, 0.05781, 0.05781, 1.0, 0.07227, 0.07227, 0.07227, 1.0, 0.06301, 0.06301, 0.06301, 1.0, 0.07227, 0.07227, 0.07227, 1.0, 0.0648, 0.0648, 0.0648, 1.0, 0.05951, 0.05951, 0.05951, 1.0, 0.07036, 0.07036, 0.07036, 1.0, 0.05448, 0.05448, 0.05448, 1.0, 0.05951, 0.05951, 0.05951, 1.0, 0.05613, 0.05613, 0.05613, 1.0, 0.04817, 0.04817, 0.04817, 1.0, 0.05286, 0.05286, 0.05286, 1.0, 0.08438, 0.08438, 0.08438, 1.0, 0.08228, 0.08228, 0.08228, 1.0, 0.08228, 0.08228, 0.08228, 1.0, 0.0648, 0.0648, 0.0648, 1.0, 0.05613, 0.05613, 0.05613, 1.0, 0.05286, 0.05286, 0.05286, 1.0, 0.04817, 0.04817, 0.04817, 1.0, 0.04817, 0.04817, 0.04817, 1.0, 0.04817, 0.04817, 0.04817, 1.0, 0.04971, 0.04971, 0.04971, 1.0, 0.06301, 0.06301, 0.06301, 1.0, 0.06301, 0.06301, 0.06301, 1.0, 0.08438, 0.08438, 0.08438, 1.0, 0.05286, 0.05286, 0.05286, 1.0, 0.06848, 0.06848, 0.06848, 1.0, 0.06301, 0.06301, 0.06301, 1.0, 0.04971, 0.04971, 0.04971, 1.0, 0.06848, 0.06848, 0.06848, 1.0, 0.05613, 0.05613, 0.05613, 1.0, 0.07421, 0.07421, 0.07421, 1.0, 0.0648, 0.0648, 0.0648, 1.0, 0.08438, 0.08438, 0.08438, 1.0, 0.06301, 0.06301, 0.06301, 1.0, 0.06125, 0.06125, 0.06125, 1.0, 0.05448, 0.05448, 0.05448, 1.0, 0.05613, 0.05613, 0.05613, 1.0, 0.05613, 0.05613, 0.05613, 1.0, 0.06301, 0.06301, 0.06301, 1.0, 0.06301, 0.06301, 0.06301, 1.0, 0.06301, 0.06301, 0.06301, 1.0, 0.06301, 0.06301, 0.06301, 1.0, 0.07421, 0.07421, 0.07421, 1.0, 0.05613, 0.05613, 0.05613, 1.0, 0.05448, 0.05448, 0.05448, 1.0, 0.05127, 0.05127, 0.05127, 1.0, 0.05127, 0.05127, 0.05127, 1.0, 0.05448, 0.05448, 0.05448, 1.0, 0.05613, 0.05613, 0.05613, 1.0, 0.05613, 0.05613, 0.05613, 1.0, 0.06301, 0.06301, 0.06301, 1.0, 0.05613, 0.05613, 0.05613, 1.0, 0.05613, 0.05613, 0.05613, 1.0, 0.05448, 0.05448, 0.05448, 1.0, 0.05951, 0.05951, 0.05951, 1.0, 0.06301, 0.06301, 0.06301, 1.0, 0.05951, 0.05951, 0.05951, 1.0, 0.07819, 0.07819, 0.07819, 1.0, 0.07227, 0.07227, 0.07227, 1.0, 0.06301, 0.06301, 0.06301, 1.0, 0.05613, 0.05613, 0.05613, 1.0, 0.05781, 0.05781, 0.05781, 1.0, 0.05448, 0.05448, 0.05448, 1.0, 0.06125, 0.06125, 0.06125, 1.0, 0.06125, 0.06125, 0.06125, 1.0, 0.07619, 0.07619, 0.07619, 1.0, 0.06301, 0.06301, 0.06301, 1.0, 0.06301, 0.06301, 0.06301, 1.0, 0.07819, 0.07819, 0.07819, 1.0, 0.05781, 0.05781, 0.05781, 1.0, 0.06848, 0.06848, 0.06848, 1.0, 0.06125, 0.06125, 0.06125, 1.0, 0.05448, 0.05448, 0.05448, 1.0, 0.06125, 0.06125, 0.06125, 1.0, 0.05951, 0.05951, 0.05951, 1.0, 0.07036, 0.07036, 0.07036, 1.0, 0.07036, 0.07036, 0.07036, 1.0, 0.07619, 0.07619, 0.07619, 1.0, 0.06125, 0.06125, 0.06125, 1.0, 0.07036, 0.07036, 0.07036, 1.0, 0.05951, 0.05951, 0.05951, 1.0, 0.07421, 0.07421, 0.07421, 1.0, 0.07819, 0.07819, 0.07819, 1.0, 0.07421, 0.07421, 0.07421, 1.0, 0.05951, 0.05951, 0.05951, 1.0, 0.07819, 0.07819, 0.07819, 1.0, 0.07619, 0.07619, 0.07619, 1.0, 0.07036, 0.07036, 0.07036, 1.0, 0.05951, 0.05951, 0.05951, 1.0, 0.05613, 0.05613, 0.05613, 1.0, 0.07619, 0.07619, 0.07619, 1.0, 0.07619, 0.07619, 0.07619, 1.0, 0.07819, 0.07819, 0.07819, 1.0, 0.07619, 0.07619, 0.07619, 1.0, 0.07036, 0.07036, 0.07036, 1.0, 0.07619, 0.07619, 0.07619, 1.0, 0.05951, 0.05951, 0.05951, 1.0, 0.07619, 0.07619, 0.07619, 1.0, 0.05613, 0.05613, 0.05613, 1.0, 0.06848, 0.06848, 0.06848, 1.0, 0.07819, 0.07819, 0.07819, 1.0, 0.06848, 0.06848, 0.06848, 1.0, 0.06848, 0.06848, 0.06848, 1.0, 0.06663, 0.06663, 0.06663, 1.0, 0.07819, 0.07819, 0.07819, 1.0, 0.07619, 0.07619, 0.07619, 1.0, 0.06663, 0.06663, 0.06663, 1.0, 0.06848, 0.06848, 0.06848, 1.0, 0.07819, 0.07819, 0.07819, 1.0, 0.07819, 0.07819, 0.07819, 1.0, 0.07819, 0.07819, 0.07819, 1.0, 0.0648, 0.0648, 0.0648, 1.0, 0.08022, 0.08022, 0.08022, 1.0, 0.0648, 0.0648, 0.0648, 1.0, 0.07819, 0.07819, 0.07819, 1.0, 0.06663, 0.06663, 0.06663, 1.0, 0.0648, 0.0648, 0.0648, 1.0, 0.07819, 0.07819, 0.07819, 1.0, 0.07819, 0.07819, 0.07819, 1.0, 0.05781, 0.05781, 0.05781, 1.0, 0.07421, 0.07421, 0.07421, 1.0, 0.07819, 0.07819, 0.07819, 1.0, 0.07421, 0.07421, 0.07421, 1.0, 0.07819, 0.07819, 0.07819, 1.0, 0.07819, 0.07819, 0.07819, 1.0, 0.0648, 0.0648, 0.0648, 1.0, 0.05951, 0.05951, 0.05951, 1.0, 0.05951, 0.05951, 0.05951, 1.0, 0.04971, 0.04971, 0.04971, 1.0, 0.07421, 0.07421, 0.07421, 1.0, 0.07421, 0.07421, 0.07421, 1.0, 0.05781, 0.05781, 0.05781, 1.0, 0.07819, 0.07819, 0.07819, 1.0, 0.07421, 0.07421, 0.07421, 1.0, 0.04971, 0.04971, 0.04971, 1.0, 0.05448, 0.05448, 0.05448, 1.0, 0.05448, 0.05448, 0.05448, 1.0, 0.0648, 0.0648, 0.0648, 1.0, 0.07227, 0.07227, 0.07227, 1.0, 0.05951, 0.05951, 0.05951, 1.0, 0.07227, 0.07227, 0.07227, 1.0, 0.05781, 0.05781, 0.05781, 1.0, 0.05613, 0.05613, 0.05613, 1.0, 0.04971, 0.04971, 0.04971, 1.0, 0.04817, 0.04817, 0.04817, 1.0, 0.04817, 0.04817, 0.04817, 1.0, 0.05448, 0.05448, 0.05448, 1.0, 0.06125, 0.06125, 0.06125, 1.0, 0.05781, 0.05781, 0.05781, 1.0, 0.06125, 0.06125, 0.06125, 1.0, 0.07421, 0.07421, 0.07421, 1.0, 0.04817, 0.04817, 0.04817, 1.0, 0.04971, 0.04971, 0.04971, 1.0, 0.05127, 0.05127, 0.05127, 1.0, 0.05127, 0.05127, 0.05127, 1.0, 0.05448, 0.05448, 0.05448, 1.0, 0.05127, 0.05127, 0.05127, 1.0, 0.05286, 0.05286, 0.05286, 1.0, 0.05448, 0.05448, 0.05448, 1.0, 0.04817, 0.04817, 0.04817, 1.0, 0.05127, 0.05127, 0.05127, 1.0, 0.05448, 0.05448, 0.05448, 1.0, 0.05613, 0.05613, 0.05613, 1.0, 0.05613, 0.05613, 0.05613, 1.0, 0.05781, 0.05781, 0.05781, 1.0, 0.05448, 0.05448, 0.05448, 1.0, 0.05448, 0.05448, 0.05448, 1.0, 0.05448, 0.05448, 0.05448, 1.0, 0.05127, 0.05127, 0.05127, 1.0, 0.05951, 0.05951, 0.05951, 1.0, 0.05448, 0.05448, 0.05448, 1.0, 0.05781, 0.05781, 0.05781, 1.0, 0.05781, 0.05781, 0.05781, 1.0, 0.05448, 0.05448, 0.05448, 1.0, 0.05781, 0.05781, 0.05781, 1.0, 0.05781, 0.05781, 0.05781, 1.0, 0.07819, 0.07819, 0.07819, 1.0, 0.05951, 0.05951, 0.05951, 1.0, 0.05781, 0.05781, 0.05781, 1.0, 0.05448, 0.05448, 0.05448, 1.0, 0.05127, 0.05127, 0.05127, 1.0, 0.05127, 0.05127, 0.05127, 1.0, 0.05448, 0.05448, 0.05448, 1.0, 0.05127, 0.05127, 0.05127, 1.0, 0.05127, 0.05127, 0.05127, 1.0, 0.05448, 0.05448, 0.05448, 1.0, 0.05781, 0.05781, 0.05781, 1.0, 0.05127, 0.05127, 0.05127, 1.0, 0.05127, 0.05127, 0.05127, 1.0, 0.05448, 0.05448, 0.05448, 1.0, 0.05448, 0.05448, 0.05448, 1.0, 0.05613, 0.05613, 0.05613, 1.0, 0.05613, 0.05613, 0.05613, 1.0, 0.05613, 0.05613, 0.05613, 1.0, 0.05448, 0.05448, 0.05448, 1.0, 0.05127, 0.05127, 0.05127, 1.0, 0.05448, 0.05448, 0.05448, 1.0, 0.07421, 0.07421, 0.07421, 1.0, 0.05951, 0.05951, 0.05951, 1.0, 0.05951, 0.05951, 0.05951, 1.0, 0.05613, 0.05613, 0.05613, 1.0, 0.05951, 0.05951, 0.05951, 1.0, 0.05951, 0.05951, 0.05951, 1.0, 0.05951, 0.05951, 0.05951, 1.0, 0.07421, 0.07421, 0.07421, 1.0, 0.05951, 0.05951, 0.05951, 1.0, 0.05951, 0.05951, 0.05951, 1.0, 0.05448, 0.05448, 0.05448, 1.0, 0.05448, 0.05448, 0.05448, 1.0, 0.05448, 0.05448, 0.05448, 1.0, 0.04817, 0.04817, 0.04817, 1.0, 0.05127, 0.05127, 0.05127, 1.0, 0.05613, 0.05613, 0.05613, 1.0, 0.05951, 0.05951, 0.05951, 1.0, 0.05127, 0.05127, 0.05127, 1.0, 0.04817, 0.04817, 0.04817, 1.0, 0.04817, 0.04817, 0.04817, 1.0, 0.04817, 0.04817, 0.04817, 1.0, 0.04817, 0.04817, 0.04817, 1.0, 0.04971, 0.04971, 0.04971, 1.0, 0.04817, 0.04817, 0.04817, 1.0, 0.04971, 0.04971, 0.04971, 1.0, 0.05613, 0.05613, 0.05613, 1.0, 0.07819, 0.07819, 0.07819, 1.0, 0.06848, 0.06848, 0.06848, 1.0, 0.06301, 0.06301, 0.06301, 1.0, 0.06301, 0.06301, 0.06301, 1.0, 0.0648, 0.0648, 0.0648, 1.0, 0.06663, 0.06663, 0.06663, 1.0, 0.0648, 0.0648, 0.0648, 1.0, 0.06663, 0.06663, 0.06663, 1.0, 0.07819, 0.07819, 0.07819, 1.0, 0.06301, 0.06301, 0.06301, 1.0, 0.06848, 0.06848, 0.06848, 1.0, 0.05286, 0.05286, 0.05286, 1.0, 0.05286, 0.05286, 0.05286, 1.0, 0.04971, 0.04971, 0.04971, 1.0, 0.05127, 0.05127, 0.05127, 1.0, 0.05448, 0.05448, 0.05448, 1.0, 0.05127, 0.05127, 0.05127, 1.0, 0.0648, 0.0648, 0.0648, 1.0, 0.05127, 0.05127, 0.05127, 1.0, 0.05127, 0.05127, 0.05127, 1.0, 0.04971, 0.04971, 0.04971, 1.0, 0.05127, 0.05127, 0.05127, 1.0, 0.05127, 0.05127, 0.05127, 1.0, 0.05286, 0.05286, 0.05286, 1.0, 0.05286, 0.05286, 0.05286, 1.0, 0.0648, 0.0648, 0.0648, 1.0, 0.05127, 0.05127, 0.05127, 1.0, 0.05448, 0.05448, 0.05448, 1.0, 0.04971, 0.04971, 0.04971, 1.0, 0.04817, 0.04817, 0.04817, 1.0, 0.04817, 0.04817, 0.04817, 1.0, 0.04817, 0.04817, 0.04817, 1.0, 0.05613, 0.05613, 0.05613, 1.0, 0.05448, 0.05448, 0.05448, 1.0, 0.05613, 0.05613, 0.05613, 1.0, 0.0648, 0.0648, 0.0648, 1.0, 0.04817, 0.04817, 0.04817, 1.0, 0.04971, 0.04971, 0.04971, 1.0, 0.04971, 0.04971, 0.04971, 1.0, 0.04971, 0.04971, 0.04971, 1.0, 0.04971, 0.04971, 0.04971, 1.0, 0.05448, 0.05448, 0.05448, 1.0, 0.04971, 0.04971, 0.04971, 1.0, 0.04817, 0.04817, 0.04817, 1.0, 0.04817, 0.04817, 0.04817, 1.0, 0.04971, 0.04971, 0.04971, 1.0, 0.05448, 0.05448, 0.05448, 1.0, 0.05286, 0.05286, 0.05286, 1.0, 0.05127, 0.05127, 0.05127, 1.0, 0.05286, 0.05286, 0.05286, 1.0, 0.05127, 0.05127, 0.05127, 1.0, 0.04817, 0.04817, 0.04817, 1.0, 0.04817, 0.04817, 0.04817, 1.0, 0.04971, 0.04971, 0.04971, 1.0, 0.05448, 0.05448, 0.05448, 1.0, 0.04971, 0.04971, 0.04971, 1.0, 0.04971, 0.04971, 0.04971, 1.0, 0.04971, 0.04971, 0.04971, 1.0, 0.05448, 0.05448, 0.05448, 1.0, 0.05127, 0.05127, 0.05127, 1.0, 0.05127, 0.05127, 0.05127, 1.0, 0.05127, 0.05127, 0.05127, 1.0, 0.05448, 0.05448, 0.05448, 1.0, 0.04971, 0.04971, 0.04971, 1.0, 0.04971, 0.04971, 0.04971, 1.0, 0.05127, 0.05127, 0.05127, 1.0, 0.05127, 0.05127, 0.05127, 1.0, 0.05448, 0.05448, 0.05448, 1.0, 0.04817, 0.04817, 0.04817, 1.0, 0.04817, 0.04817, 0.04817, 1.0, 0.05448, 0.05448, 0.05448, 1.0, 0.04971, 0.04971, 0.04971, 1.0, 0.04817, 0.04817, 0.04817, 1.0, 0.05448, 0.05448, 0.05448, 1.0, 0.05127, 0.05127, 0.05127, 1.0, 0.05127, 0.05127, 0.05127, 1.0, 0.05781, 0.05781, 0.05781, 1.0, 0.05613, 0.05613, 0.05613, 1.0, 0.05613, 0.05613, 0.05613, 1.0, 0.05448, 0.05448, 0.05448, 1.0, 0.04817, 0.04817, 0.04817, 1.0, 0.05127, 0.05127, 0.05127, 1.0, 0.05448, 0.05448, 0.05448, 1.0, 0.05286, 0.05286, 0.05286, 1.0, 0.05286, 0.05286, 0.05286, 1.0, 0.05286, 0.05286, 0.05286, 1.0, 0.05448, 0.05448, 0.05448, 1.0, 0.05448, 0.05448, 0.05448, 1.0, 0.05781, 0.05781, 0.05781, 1.0, 0.05127, 0.05127, 0.05127, 1.0, 0.05286, 0.05286, 0.05286, 1.0, 0.05448, 0.05448, 0.05448, 1.0, 0.04971, 0.04971, 0.04971, 1.0, 0.04971, 0.04971, 0.04971, 1.0, 0.04817, 0.04817, 0.04817, 1.0, 0.04971, 0.04971, 0.04971, 1.0, 0.04971, 0.04971, 0.04971, 1.0, 0.05286, 0.05286, 0.05286, 1.0, 0.05286, 0.05286, 0.05286, 1.0, 0.04971, 0.04971, 0.04971, 1.0, 0.04817, 0.04817, 0.04817, 1.0, 0.05448, 0.05448, 0.05448, 1.0, 0.05448, 0.05448, 0.05448, 1.0, 0.05448, 0.05448, 0.05448, 1.0, 0.05613, 0.05613, 0.05613, 1.0, 0.05448, 0.05448, 0.05448, 1.0, 0.05286, 0.05286, 0.05286, 1.0, 0.04971, 0.04971, 0.04971, 1.0, 0.05286, 0.05286, 0.05286, 1.0, 0.05448, 0.05448, 0.05448, 1.0, 0.04817, 0.04817, 0.04817, 1.0, 0.04971, 0.04971, 0.04971, 1.0, 0.04817, 0.04817, 0.04817, 1.0, 0.05448, 0.05448, 0.05448, 1.0, 0.05448, 0.05448, 0.05448, 1.0, 0.05613, 0.05613, 0.05613, 1.0, 0.05448, 0.05448, 0.05448, 1.0, 0.04971, 0.04971, 0.04971, 1.0, 0.04817, 0.04817, 0.04817, 1.0, 0.04971, 0.04971, 0.04971, 1.0, 0.04971, 0.04971, 0.04971, 1.0, 0.04817, 0.04817, 0.04817, 1.0, 0.04817, 0.04817, 0.04817, 1.0, 0.04971, 0.04971, 0.04971, 1.0, 0.04817, 0.04817, 0.04817, 1.0, 0.04817, 0.04817, 0.04817, 1.0, 0.04817, 0.04817, 0.04817, 1.0, 0.04817, 0.04817, 0.04817, 1.0, 0.04817, 0.04817, 0.04817, 1.0, 0.04817, 0.04817, 0.04817, 1.0, 0.04817, 0.04817, 0.04817, 1.0, 0.04817, 0.04817, 0.04817, 1.0, 0.04817, 0.04817, 0.04817, 1.0, 0.04817, 0.04817, 0.04817, 1.0, 0.04817, 0.04817, 0.04817, 1.0, 0.05448, 0.05448, 0.05448, 1.0, 0.05448, 0.05448, 0.05448, 1.0, 0.05127, 0.05127, 0.05127, 1.0, 0.05448, 0.05448, 0.05448, 1.0, 0.05127, 0.05127, 0.05127, 1.0, 0.04971, 0.04971, 0.04971, 1.0, 0.05448, 0.05448, 0.05448, 1.0, 0.05448, 0.05448, 0.05448, 1.0, 0.05448, 0.05448, 0.05448, 1.0, 0.05127, 0.05127, 0.05127, 1.0, 0.05448, 0.05448, 0.05448, 1.0, 0.05448, 0.05448, 0.05448, 1.0, 0.05448, 0.05448, 0.05448, 1.0, 0.04817, 0.04817, 0.04817, 1.0, 0.04817, 0.04817, 0.04817, 1.0, 0.04817, 0.04817, 0.04817, 1.0, 0.04971, 0.04971, 0.04971, 1.0, 0.05127, 0.05127, 0.05127, 1.0, 0.04817, 0.04817, 0.04817, 1.0, 0.04817, 0.04817, 0.04817, 1.0, 0.04817, 0.04817, 0.04817, 1.0, 0.04817, 0.04817, 0.04817, 1.0, 0.04817, 0.04817, 0.04817, 1.0, 0.04971, 0.04971, 0.04971, 1.0, 0.04817, 0.04817, 0.04817, 1.0, 0.04971, 0.04971, 0.04971, 1.0, 0.04817, 0.04817, 0.04817, 1.0, 0.04817, 0.04817, 0.04817, 1.0, 0.04817, 0.04817, 0.04817, 1.0, 0.04817, 0.04817, 0.04817, 1.0, 0.04817, 0.04817, 0.04817, 1.0, 0.04817, 0.04817, 0.04817, 1.0, 0.04971, 0.04971, 0.04971, 1.0, 0.04817, 0.04817, 0.04817, 1.0, 0.04817, 0.04817, 0.04817, 1.0, 0.04817, 0.04817, 0.04817, 1.0, 0.04817, 0.04817, 0.04817, 1.0, 0.04817, 0.04817, 0.04817, 1.0, 0.04817, 0.04817, 0.04817, 1.0, 0.04817, 0.04817, 0.04817, 1.0, 0.04817, 0.04817, 0.04817, 1.0, 0.04971, 0.04971, 0.04971, 1.0, 0.04971, 0.04971, 0.04971, 1.0, 0.04971, 0.04971, 0.04971, 1.0, 0.04817, 0.04817, 0.04817, 1.0, 0.04971, 0.04971, 0.04971, 1.0, 0.04817, 0.04817, 0.04817, 1.0, 0.05286, 0.05286, 0.05286, 1.0, 0.05127, 0.05127, 0.05127, 1.0, 0.05286, 0.05286, 0.05286, 1.0, 0.05127, 0.05127, 0.05127, 1.0, 0.05127, 0.05127, 0.05127, 1.0, 0.04971, 0.04971, 0.04971, 1.0, 0.04971, 0.04971, 0.04971, 1.0, 0.04817, 0.04817, 0.04817, 1.0, 0.05127, 0.05127, 0.05127, 1.0, 0.04817, 0.04817, 0.04817, 1.0, 0.04817, 0.04817, 0.04817, 1.0, 0.04817, 0.04817, 0.04817, 1.0, 0.04817, 0.04817, 0.04817, 1.0, 0.04817, 0.04817, 0.04817, 1.0, 0.04817, 0.04817, 0.04817, 1.0, 0.05127, 0.05127, 0.05127, 1.0, 0.05448, 0.05448, 0.05448, 1.0, 0.05286, 0.05286, 0.05286, 1.0, 0.05286, 0.05286, 0.05286, 1.0, 0.05448, 0.05448, 0.05448, 1.0, 0.05448, 0.05448, 0.05448, 1.0, 0.04817, 0.04817, 0.04817, 1.0, 0.05448, 0.05448, 0.05448, 1.0, 0.05448, 0.05448, 0.05448, 1.0, 0.05286, 0.05286, 0.05286, 1.0, 0.05127, 0.05127, 0.05127, 1.0, 0.04971, 0.04971, 0.04971, 1.0, 0.04971, 0.04971, 0.04971, 1.0, 0.04971, 0.04971, 0.04971, 1.0, 0.05127, 0.05127, 0.05127, 1.0, 0.04971, 0.04971, 0.04971, 1.0, 0.04971, 0.04971, 0.04971, 1.0, 0.04971, 0.04971, 0.04971, 1.0, 0.04971, 0.04971, 0.04971, 1.0, 0.05127, 0.05127, 0.05127, 1.0, 0.05286, 0.05286, 0.05286, 1.0, 0.04971, 0.04971, 0.04971, 1.0, 0.05127, 0.05127, 0.05127, 1.0, 0.04971, 0.04971, 0.04971, 1.0, 0.04971, 0.04971, 0.04971, 1.0, 0.05127, 0.05127, 0.05127, 1.0, 0.04971, 0.04971, 0.04971, 1.0, 0.05286, 0.05286, 0.05286, 1.0, 0.05286, 0.05286, 0.05286, 1.0, 0.04971, 0.04971, 0.04971, 1.0, 0.04971, 0.04971, 0.04971, 1.0, 0.04971, 0.04971, 0.04971, 1.0, 0.05286, 0.05286, 0.05286, 1.0, 0.05127, 0.05127, 0.05127, 1.0, 0.04971, 0.04971, 0.04971, 1.0, 0.05127, 0.05127, 0.05127, 1.0, 0.04817, 0.04817, 0.04817, 1.0, 0.04971, 0.04971, 0.04971, 1.0, 0.04971, 0.04971, 0.04971, 1.0, 0.05286, 0.05286, 0.05286, 1.0, 0.04971, 0.04971, 0.04971, 1.0, 0.05286, 0.05286, 0.05286, 1.0, 0.04971, 0.04971, 0.04971, 1.0, 0.04971, 0.04971, 0.04971, 1.0, 0.04971, 0.04971, 0.04971, 1.0, 0.04971, 0.04971, 0.04971, 1.0, 0.04817, 0.04817, 0.04817, 1.0, 0.05127, 0.05127, 0.05127, 1.0, 0.04817, 0.04817, 0.04817, 1.0, 0.05127, 0.05127, 0.05127, 1.0, 0.04817, 0.04817, 0.04817, 1.0, 0.05286, 0.05286, 0.05286, 1.0, 0.05127, 0.05127, 0.05127, 1.0, 0.05286, 0.05286, 0.05286, 1.0, 0.06125, 0.06125, 0.06125, 1.0, 0.05448, 0.05448, 0.05448, 1.0, 0.05448, 0.05448, 0.05448, 1.0, 0.05613, 0.05613, 0.05613, 1.0, 0.05448, 0.05448, 0.05448, 1.0, 0.05448, 0.05448, 0.05448, 1.0, 0.05448, 0.05448, 0.05448, 1.0, 0.05448, 0.05448, 0.05448, 1.0, 0.05448, 0.05448, 0.05448, 1.0, 0.05781, 0.05781, 0.05781, 1.0, 0.04971, 0.04971, 0.04971, 1.0, 0.05127, 0.05127, 0.05127, 1.0, 0.05448, 0.05448, 0.05448, 1.0, 0.05127, 0.05127, 0.05127, 1.0, 0.05613, 0.05613, 0.05613, 1.0, 0.05127, 0.05127, 0.05127, 1.0, 0.05127, 0.05127, 0.05127, 1.0, 0.05127, 0.05127, 0.05127, 1.0, 0.05448, 0.05448, 0.05448, 1.0, 0.05448, 0.05448, 0.05448, 1.0, 0.04971, 0.04971, 0.04971, 1.0, 0.05127, 0.05127, 0.05127, 1.0, 0.05127, 0.05127, 0.05127, 1.0, 0.05448, 0.05448, 0.05448, 1.0, 0.05448, 0.05448, 0.05448, 1.0, 0.05127, 0.05127, 0.05127, 1.0, 0.05127, 0.05127, 0.05127, 1.0, 0.04971, 0.04971, 0.04971, 1.0, 0.04971, 0.04971, 0.04971, 1.0, 0.05127, 0.05127, 0.05127, 1.0, 0.05127, 0.05127, 0.05127, 1.0, 0.04971, 0.04971, 0.04971, 1.0, 0.04971, 0.04971, 0.04971, 1.0, 0.05951, 0.05951, 0.05951, 1.0, 0.04971, 0.04971, 0.04971, 1.0, 0.05951, 0.05951, 0.05951, 1.0, 0.05286, 0.05286, 0.05286, 1.0, 0.06125, 0.06125, 0.06125, 1.0, 0.05951, 0.05951, 0.05951, 1.0, 0.04817, 0.04817, 0.04817, 1.0, 0.05951, 0.05951, 0.05951, 1.0, 0.06125, 0.06125, 0.06125, 1.0, 0.06848, 0.06848, 0.06848, 1.0, 0.04971, 0.04971, 0.04971, 1.0, 0.05951, 0.05951, 0.05951, 1.0, 0.05613, 0.05613, 0.05613, 1.0, 0.06125, 0.06125, 0.06125, 1.0, 0.05613, 0.05613, 0.05613, 1.0, 0.05781, 0.05781, 0.05781, 1.0, 0.06125, 0.06125, 0.06125, 1.0, 0.06125, 0.06125, 0.06125, 1.0, 0.05951, 0.05951, 0.05951, 1.0, 0.06125, 0.06125, 0.06125, 1.0, 0.06125, 0.06125, 0.06125, 1.0, 0.05613, 0.05613, 0.05613, 1.0, 0.05613, 0.05613, 0.05613, 1.0, 0.05781, 0.05781, 0.05781, 1.0, 0.05448, 0.05448, 0.05448, 1.0, 0.05613, 0.05613, 0.05613, 1.0, 0.05448, 0.05448, 0.05448, 1.0, 0.05127, 0.05127, 0.05127, 1.0, 0.05448, 0.05448, 0.05448, 1.0, 0.05127, 0.05127, 0.05127, 1.0, 0.05448, 0.05448, 0.05448, 1.0, 0.04971, 0.04971, 0.04971, 1.0, 0.04817, 0.04817, 0.04817, 1.0, 0.05127, 0.05127, 0.05127, 1.0, 0.04817, 0.04817, 0.04817, 1.0, 0.04971, 0.04971, 0.04971, 1.0, 0.04817, 0.04817, 0.04817, 1.0, 0.04817, 0.04817, 0.04817, 1.0, 0.04817, 0.04817, 0.04817, 1.0, 0.04817, 0.04817, 0.04817, 1.0, 0.07036, 0.07036, 0.07036, 1.0, 0.08022, 0.08022, 0.08022, 1.0, 0.07421, 0.07421, 0.07421, 1.0, 0.07036, 0.07036, 0.07036, 1.0, 0.07421, 0.07421, 0.07421, 1.0, 0.06125, 0.06125, 0.06125, 1.0, 0.07036, 0.07036, 0.07036, 1.0, 0.06125, 0.06125, 0.06125, 1.0, 0.08022, 0.08022, 0.08022, 1.0, 0.07619, 0.07619, 0.07619, 1.0, 0.08022, 0.08022, 0.08022, 1.0, 0.05951, 0.05951, 0.05951, 1.0, 0.08022, 0.08022, 0.08022, 1.0, 0.07619, 0.07619, 0.07619, 1.0, 0.06125, 0.06125, 0.06125, 1.0, 0.08022, 0.08022, 0.08022, 1.0, 0.06125, 0.06125, 0.06125, 1.0, 0.08438, 0.08438, 0.08438, 1.0, 0.0648, 0.0648, 0.0648, 1.0, 0.07227, 0.07227, 0.07227, 1.0, 0.06301, 0.06301, 0.06301, 1.0, 0.0648, 0.0648, 0.0648, 1.0, 0.06301, 0.06301, 0.06301, 1.0, 0.08228, 0.08228, 0.08228, 1.0, 0.0648, 0.0648, 0.0648, 1.0, 0.08228, 0.08228, 0.08228, 1.0, 0.07227, 0.07227, 0.07227, 1.0, 0.06301, 0.06301, 0.06301, 1.0, 0.06663, 0.06663, 0.06663, 1.0, 0.07421, 0.07421, 0.07421, 1.0, 0.0648, 0.0648, 0.0648, 1.0, 0.06663, 0.06663, 0.06663, 1.0, 0.06301, 0.06301, 0.06301, 1.0, 0.06663, 0.06663, 0.06663, 1.0, 0.0648, 0.0648, 0.0648, 1.0, 0.08438, 0.08438, 0.08438, 1.0, 0.0648, 0.0648, 0.0648, 1.0, 0.05951, 0.05951, 0.05951, 1.0, 0.08228, 0.08228, 0.08228, 1.0, 0.0648, 0.0648, 0.0648, 1.0, 0.08228, 0.08228, 0.08228, 1.0, 0.07619, 0.07619, 0.07619, 1.0, 0.0648, 0.0648, 0.0648, 1.0, 0.07619, 0.07619, 0.07619, 1.0, 0.05951, 0.05951, 0.05951, 1.0, 0.06663, 0.06663, 0.06663, 1.0, 0.08438, 0.08438, 0.08438, 1.0, 0.08438, 0.08438, 0.08438, 1.0, 0.06663, 0.06663, 0.06663, 1.0, 0.08438, 0.08438, 0.08438, 1.0, 0.08022, 0.08022, 0.08022, 1.0, 0.06663, 0.06663, 0.06663, 1.0, 0.08022, 0.08022, 0.08022, 1.0, 0.08438, 0.08438, 0.08438, 1.0, 0.08438, 0.08438, 0.08438, 1.0, 0.08438, 0.08438, 0.08438, 1.0, 0.07619, 0.07619, 0.07619, 1.0, 0.08438, 0.08438, 0.08438, 1.0, 0.07619, 0.07619, 0.07619, 1.0, 0.06663, 0.06663, 0.06663, 1.0, 0.08438, 0.08438, 0.08438, 1.0, 0.06663, 0.06663, 0.06663, 1.0, 0.08438, 0.08438, 0.08438, 1.0, 0.08438, 0.08438, 0.08438, 1.0, 0.06663, 0.06663, 0.06663, 1.0, 0.0648, 0.0648, 0.0648, 1.0, 0.08438, 0.08438, 0.08438, 1.0, 0.0648, 0.0648, 0.0648, 1.0, 0.08438, 0.08438, 0.08438, 1.0, 0.08438, 0.08438, 0.08438, 1.0, 0.08438, 0.08438, 0.08438, 1.0, 0.06663, 0.06663, 0.06663, 1.0, 0.08022, 0.08022, 0.08022, 1.0, 0.08022, 0.08022, 0.08022, 1.0, 0.06848, 0.06848, 0.06848, 1.0, 0.08022, 0.08022, 0.08022, 1.0, 0.06848, 0.06848, 0.06848, 1.0, 0.05781, 0.05781, 0.05781, 1.0, 0.08022, 0.08022, 0.08022, 1.0, 0.05781, 0.05781, 0.05781, 1.0, 0.08022, 0.08022, 0.08022, 1.0, 0.06663, 0.06663, 0.06663, 1.0, 0.06848, 0.06848, 0.06848, 1.0, 0.0648, 0.0648, 0.0648, 1.0, 0.06663, 0.06663, 0.06663, 1.0, 0.0648, 0.0648, 0.0648, 1.0, 0.08022, 0.08022, 0.08022, 1.0, 0.06663, 0.06663, 0.06663, 1.0, 0.08022, 0.08022, 0.08022, 1.0, 0.06848, 0.06848, 0.06848, 1.0, 0.06848, 0.06848, 0.06848, 1.0, 0.08022, 0.08022, 0.08022, 1.0, 0.07227, 0.07227, 0.07227, 1.0, 0.07227, 0.07227, 0.07227, 1.0, 0.06848, 0.06848, 0.06848, 1.0, 0.07819, 0.07819, 0.07819, 1.0, 0.06848, 0.06848, 0.06848, 1.0, 0.07227, 0.07227, 0.07227, 1.0, 0.08022, 0.08022, 0.08022, 1.0, 0.08438, 0.08438, 0.08438, 1.0, 0.05781, 0.05781, 0.05781, 1.0, 0.08438, 0.08438, 0.08438, 1.0, 0.08438, 0.08438, 0.08438, 1.0, 0.08438, 0.08438, 0.08438, 1.0, 0.08438, 0.08438, 0.08438, 1.0, 0.05781, 0.05781, 0.05781, 1.0, 0.08438, 0.08438, 0.08438, 1.0, 0.06848, 0.06848, 0.06848, 1.0, 0.07819, 0.07819, 0.07819, 1.0, 0.08438, 0.08438, 0.08438, 1.0, 0.08228, 0.08228, 0.08228, 1.0, 0.07819, 0.07819, 0.07819, 1.0, 0.08228, 0.08228, 0.08228, 1.0, 0.06125, 0.06125, 0.06125, 1.0, 0.07819, 0.07819, 0.07819, 1.0, 0.06125, 0.06125, 0.06125, 1.0, 0.08438, 0.08438, 0.08438, 1.0, 0.06848, 0.06848, 0.06848, 1.0, 0.06125, 0.06125, 0.06125, 1.0, 0.07819, 0.07819, 0.07819, 1.0, 0.06848, 0.06848, 0.06848, 1.0, 0.07819, 0.07819, 0.07819, 1.0, 0.08438, 0.08438, 0.08438, 1.0, 0.06125, 0.06125, 0.06125, 1.0, 0.06848, 0.06848, 0.06848, 1.0, 0.07819, 0.07819, 0.07819, 1.0, 0.08438, 0.08438, 0.08438, 1.0, 0.08438, 0.08438, 0.08438, 1.0, 0.07819, 0.07819, 0.07819, 1.0, 0.08438, 0.08438, 0.08438, 1.0, 0.08438, 0.08438, 0.08438, 1.0, 0.07819, 0.07819, 0.07819, 1.0, 0.08438, 0.08438, 0.08438, 1.0, 0.07819, 0.07819, 0.07819, 1.0, 0.08438, 0.08438, 0.08438, 1.0, 0.08438, 0.08438, 0.08438, 1.0, 0.08438, 0.08438, 0.08438, 1.0, 0.06125, 0.06125, 0.06125, 1.0, 0.08438, 0.08438, 0.08438, 1.0, 0.06125, 0.06125, 0.06125, 1.0, 0.08438, 0.08438, 0.08438, 1.0, 0.08438, 0.08438, 0.08438, 1.0, 0.08438, 0.08438, 0.08438, 1.0, 0.08022, 0.08022, 0.08022, 1.0, 0.08228, 0.08228, 0.08228, 1.0, 0.08438, 0.08438, 0.08438, 1.0, 0.0648, 0.0648, 0.0648, 1.0, 0.08022, 0.08022, 0.08022, 1.0, 0.08228, 0.08228, 0.08228, 1.0, 0.07819, 0.07819, 0.07819, 1.0, 0.08228, 0.08228, 0.08228, 1.0, 0.08022, 0.08022, 0.08022, 1.0, 0.08438, 0.08438, 0.08438, 1.0, 0.06848, 0.06848, 0.06848, 1.0, 0.07819, 0.07819, 0.07819, 1.0, 0.06301, 0.06301, 0.06301, 1.0, 0.06848, 0.06848, 0.06848, 1.0, 0.06301, 0.06301, 0.06301, 1.0, 0.08438, 0.08438, 0.08438, 1.0, 0.06848, 0.06848, 0.06848, 1.0, 0.08438, 0.08438, 0.08438, 1.0, 0.07819, 0.07819, 0.07819, 1.0, 0.06301, 0.06301, 0.06301, 1.0, 0.06301, 0.06301, 0.06301, 1.0, 0.06125, 0.06125, 0.06125, 1.0, 0.06301, 0.06301, 0.06301, 1.0, 0.06125, 0.06125, 0.06125, 1.0, 0.05448, 0.05448, 0.05448, 1.0, 0.06301, 0.06301, 0.06301, 1.0, 0.05448, 0.05448, 0.05448, 1.0, 0.06301, 0.06301, 0.06301, 1.0, 0.06301, 0.06301, 0.06301, 1.0, 0.05448, 0.05448, 0.05448, 1.0, 0.07227, 0.07227, 0.07227, 1.0, 0.05951, 0.05951, 0.05951, 1.0, 0.06301, 0.06301, 0.06301, 1.0, 0.0648, 0.0648, 0.0648, 1.0, 0.06301, 0.06301, 0.06301, 1.0, 0.05951, 0.05951, 0.05951, 1.0, 0.05448, 0.05448, 0.05448, 1.0, 0.05286, 0.05286, 0.05286, 1.0, 0.05951, 0.05951, 0.05951, 1.0, 0.04817, 0.04817, 0.04817, 1.0, 0.05951, 0.05951, 0.05951, 1.0, 0.05286, 0.05286, 0.05286, 1.0, 0.08228, 0.08228, 0.08228, 1.0, 0.05951, 0.05951, 0.05951, 1.0, 0.08228, 0.08228, 0.08228, 1.0, 0.05613, 0.05613, 0.05613, 1.0, 0.05127, 0.05127, 0.05127, 1.0, 0.05286, 0.05286, 0.05286, 1.0, 0.04817, 0.04817, 0.04817, 1.0, 0.05127, 0.05127, 0.05127, 1.0, 0.04817, 0.04817, 0.04817, 1.0, 0.06301, 0.06301, 0.06301, 1.0, 0.05127, 0.05127, 0.05127, 1.0, 0.06301, 0.06301, 0.06301, 1.0, 0.05286, 0.05286, 0.05286, 1.0, 0.05613, 0.05613, 0.05613, 1.0, 0.06848, 0.06848, 0.06848, 1.0, 0.04971, 0.04971, 0.04971, 1.0, 0.0648, 0.0648, 0.0648, 1.0, 0.06848, 0.06848, 0.06848, 1.0, 0.07421, 0.07421, 0.07421, 1.0, 0.06848, 0.06848, 0.06848, 1.0, 0.0648, 0.0648, 0.0648, 1.0, 0.06301, 0.06301, 0.06301, 1.0, 0.06301, 0.06301, 0.06301, 1.0, 0.06125, 0.06125, 0.06125, 1.0, 0.05613, 0.05613, 0.05613, 1.0, 0.06301, 0.06301, 0.06301, 1.0, 0.05613, 0.05613, 0.05613, 1.0, 0.06301, 0.06301, 0.06301, 1.0, 0.06125, 0.06125, 0.06125, 1.0, 0.06301, 0.06301, 0.06301, 1.0, 0.07421, 0.07421, 0.07421, 1.0, 0.05448, 0.05448, 0.05448, 1.0, 0.05613, 0.05613, 0.05613, 1.0, 0.05127, 0.05127, 0.05127, 1.0, 0.05448, 0.05448, 0.05448, 1.0, 0.05127, 0.05127, 0.05127, 1.0, 0.05613, 0.05613, 0.05613, 1.0, 0.05448, 0.05448, 0.05448, 1.0, 0.05613, 0.05613, 0.05613, 1.0, 0.05613, 0.05613, 0.05613, 1.0, 0.06301, 0.06301, 0.06301, 1.0, 0.05613, 0.05613, 0.05613, 1.0, 0.05951, 0.05951, 0.05951, 1.0, 0.07227, 0.07227, 0.07227, 1.0, 0.06301, 0.06301, 0.06301, 1.0, 0.07819, 0.07819, 0.07819, 1.0, 0.06301, 0.06301, 0.06301, 1.0, 0.07227, 0.07227, 0.07227, 1.0, 0.05613, 0.05613, 0.05613, 1.0, 0.05286, 0.05286, 0.05286, 1.0, 0.05781, 0.05781, 0.05781, 1.0, 0.06125, 0.06125, 0.06125, 1.0, 0.05286, 0.05286, 0.05286, 1.0, 0.06125, 0.06125, 0.06125, 1.0, 0.06301, 0.06301, 0.06301, 1.0, 0.05286, 0.05286, 0.05286, 1.0, 0.06301, 0.06301, 0.06301, 1.0, 0.05781, 0.05781, 0.05781, 1.0, 0.06125, 0.06125, 0.06125, 1.0, 0.06848, 0.06848, 0.06848, 1.0, 0.05448, 0.05448, 0.05448, 1.0, 0.06848, 0.06848, 0.06848, 1.0, 0.06125, 0.06125, 0.06125, 1.0, 0.07036, 0.07036, 0.07036, 1.0, 0.06848, 0.06848, 0.06848, 1.0, 0.07036, 0.07036, 0.07036, 1.0, 0.06125, 0.06125, 0.06125, 1.0, 0.07819, 0.07819, 0.07819, 1.0, 0.07036, 0.07036, 0.07036, 1.0, 0.07421, 0.07421, 0.07421, 1.0, 0.07819, 0.07819, 0.07819, 1.0, 0.07819, 0.07819, 0.07819, 1.0, 0.05951, 0.05951, 0.05951, 1.0, 0.07819, 0.07819, 0.07819, 1.0, 0.07819, 0.07819, 0.07819, 1.0, 0.07036, 0.07036, 0.07036, 1.0, 0.07036, 0.07036, 0.07036, 1.0, 0.05951, 0.05951, 0.05951, 1.0, 0.07619, 0.07619, 0.07619, 1.0, 0.07036, 0.07036, 0.07036, 1.0, 0.07619, 0.07619, 0.07619, 1.0, 0.07619, 0.07619, 0.07619, 1.0, 0.05951, 0.05951, 0.05951, 1.0, 0.07036, 0.07036, 0.07036, 1.0, 0.05951, 0.05951, 0.05951, 1.0, 0.07819, 0.07819, 0.07819, 1.0, 0.07619, 0.07619, 0.07619, 1.0, 0.06848, 0.06848, 0.06848, 1.0, 0.06663, 0.06663, 0.06663, 1.0, 0.07819, 0.07819, 0.07819, 1.0, 0.06848, 0.06848, 0.06848, 1.0, 0.07819, 0.07819, 0.07819, 1.0, 0.06663, 0.06663, 0.06663, 1.0, 0.07619, 0.07619, 0.07619, 1.0, 0.08022, 0.08022, 0.08022, 1.0, 0.06663, 0.06663, 0.06663, 1.0, 0.07819, 0.07819, 0.07819, 1.0, 0.08022, 0.08022, 0.08022, 1.0, 0.07819, 0.07819, 0.07819, 1.0, 0.0648, 0.0648, 0.0648, 1.0, 0.06663, 0.06663, 0.06663, 1.0, 0.08022, 0.08022, 0.08022, 1.0, 0.07819, 0.07819, 0.07819, 1.0, 0.07819, 0.07819, 0.07819, 1.0, 0.06663, 0.06663, 0.06663, 1.0, 0.07819, 0.07819, 0.07819, 1.0, 0.07819, 0.07819, 0.07819, 1.0, 0.07819, 0.07819, 0.07819, 1.0, 0.07421, 0.07421, 0.07421, 1.0, 0.06663, 0.06663, 0.06663, 1.0, 0.07819, 0.07819, 0.07819, 1.0, 0.07819, 0.07819, 0.07819, 1.0, 0.07421, 0.07421, 0.07421, 1.0, 0.07819, 0.07819, 0.07819, 1.0, 0.05951, 0.05951, 0.05951, 1.0, 0.07421, 0.07421, 0.07421, 1.0, 0.05951, 0.05951, 0.05951, 1.0, 0.07421, 0.07421, 0.07421, 1.0, 0.07421, 0.07421, 0.07421, 1.0, 0.07421, 0.07421, 0.07421, 1.0, 0.07819, 0.07819, 0.07819, 1.0, 0.05951, 0.05951, 0.05951, 1.0, 0.07421, 0.07421, 0.07421, 1.0, 0.05448, 0.05448, 0.05448, 1.0, 0.05951, 0.05951, 0.05951, 1.0, 0.05448, 0.05448, 0.05448, 1.0, 0.07227, 0.07227, 0.07227, 1.0, 0.07421, 0.07421, 0.07421, 1.0, 0.05951, 0.05951, 0.05951, 1.0, 0.05781, 0.05781, 0.05781, 1.0, 0.05781, 0.05781, 0.05781, 1.0, 0.05613, 0.05613, 0.05613, 1.0, 0.04817, 0.04817, 0.04817, 1.0, 0.05781, 0.05781, 0.05781, 1.0, 0.04817, 0.04817, 0.04817, 1.0, 0.06125, 0.06125, 0.06125, 1.0, 0.05613, 0.05613, 0.05613, 1.0, 0.05781, 0.05781, 0.05781, 1.0, 0.07421, 0.07421, 0.07421, 1.0, 0.04971, 0.04971, 0.04971, 1.0, 0.04817, 0.04817, 0.04817, 1.0, 0.05127, 0.05127, 0.05127, 1.0, 0.04971, 0.04971, 0.04971, 1.0, 0.05127, 0.05127, 0.05127, 1.0, 0.05127, 0.05127, 0.05127, 1.0, 0.04971, 0.04971, 0.04971, 1.0, 0.05127, 0.05127, 0.05127, 1.0, 0.04817, 0.04817, 0.04817, 1.0, 0.05448, 0.05448, 0.05448, 1.0, 0.05127, 0.05127, 0.05127, 1.0, 0.05613, 0.05613, 0.05613, 1.0, 0.05448, 0.05448, 0.05448, 1.0, 0.05613, 0.05613, 0.05613, 1.0, 0.05448, 0.05448, 0.05448, 1.0, 0.05448, 0.05448, 0.05448, 1.0, 0.05448, 0.05448, 0.05448, 1.0, 0.05127, 0.05127, 0.05127, 1.0, 0.05781, 0.05781, 0.05781, 1.0, 0.05951, 0.05951, 0.05951, 1.0, 0.05781, 0.05781, 0.05781, 1.0, 0.05781, 0.05781, 0.05781, 1.0, 0.05781, 0.05781, 0.05781, 1.0, 0.05781, 0.05781, 0.05781, 1.0, 0.05781, 0.05781, 0.05781, 1.0, 0.05781, 0.05781, 0.05781, 1.0, 0.05951, 0.05951, 0.05951, 1.0, 0.05448, 0.05448, 0.05448, 1.0, 0.05781, 0.05781, 0.05781, 1.0, 0.05127, 0.05127, 0.05127, 1.0, 0.05448, 0.05448, 0.05448, 1.0, 0.05127, 0.05127, 0.05127, 1.0, 0.05127, 0.05127, 0.05127, 1.0, 0.05448, 0.05448, 0.05448, 1.0, 0.05127, 0.05127, 0.05127, 1.0, 0.05781, 0.05781, 0.05781, 1.0, 0.05448, 0.05448, 0.05448, 1.0, 0.05127, 0.05127, 0.05127, 1.0, 0.05448, 0.05448, 0.05448, 1.0, 0.05127, 0.05127, 0.05127, 1.0, 0.05448, 0.05448, 0.05448, 1.0, 0.05613, 0.05613, 0.05613, 1.0, 0.05127, 0.05127, 0.05127, 1.0, 0.05613, 0.05613, 0.05613, 1.0, 0.05127, 0.05127, 0.05127, 1.0, 0.05951, 0.05951, 0.05951, 1.0, 0.05448, 0.05448, 0.05448, 1.0, 0.05951, 0.05951, 0.05951, 1.0, 0.05448, 0.05448, 0.05448, 1.0, 0.05951, 0.05951, 0.05951, 1.0, 0.05951, 0.05951, 0.05951, 1.0, 0.05448, 0.05448, 0.05448, 1.0, 0.05951, 0.05951, 0.05951, 1.0, 0.07421, 0.07421, 0.07421, 1.0, 0.05448, 0.05448, 0.05448, 1.0, 0.05951, 0.05951, 0.05951, 1.0, 0.05448, 0.05448, 0.05448, 1.0, 0.05127, 0.05127, 0.05127, 1.0, 0.05448, 0.05448, 0.05448, 1.0, 0.04817, 0.04817, 0.04817, 1.0, 0.05448, 0.05448, 0.05448, 1.0, 0.05127, 0.05127, 0.05127, 1.0, 0.05951, 0.05951, 0.05951, 1.0, 0.04817, 0.04817, 0.04817, 1.0, 0.05127, 0.05127, 0.05127, 1.0, 0.04817, 0.04817, 0.04817, 1.0, 0.04817, 0.04817, 0.04817, 1.0, 0.04817, 0.04817, 0.04817, 1.0, 0.04971, 0.04971, 0.04971, 1.0, 0.05127, 0.05127, 0.05127, 1.0, 0.04817, 0.04817, 0.04817, 1.0, 0.05613, 0.05613, 0.05613, 1.0, 0.0648, 0.0648, 0.0648, 1.0, 0.07819, 0.07819, 0.07819, 1.0, 0.06301, 0.06301, 0.06301, 1.0, 0.0648, 0.0648, 0.0648, 1.0, 0.06301, 0.06301, 0.06301, 1.0, 0.06663, 0.06663, 0.06663, 1.0, 0.07819, 0.07819, 0.07819, 1.0, 0.0648, 0.0648, 0.0648, 1.0, 0.07819, 0.07819, 0.07819, 1.0, 0.05448, 0.05448, 0.05448, 1.0, 0.06301, 0.06301, 0.06301, 1.0, 0.05286, 0.05286, 0.05286, 1.0, 0.05448, 0.05448, 0.05448, 1.0, 0.05286, 0.05286, 0.05286, 1.0, 0.05127, 0.05127, 0.05127, 1.0, 0.06301, 0.06301, 0.06301, 1.0, 0.05448, 0.05448, 0.05448, 1.0, 0.0648, 0.0648, 0.0648, 1.0, 0.05127, 0.05127, 0.05127, 1.0, 0.05127, 0.05127, 0.05127, 1.0, 0.04971, 0.04971, 0.04971, 1.0, 0.05127, 0.05127, 0.05127, 1.0, 0.05127, 0.05127, 0.05127, 1.0, 0.05448, 0.05448, 0.05448, 1.0, 0.05127, 0.05127, 0.05127, 1.0, 0.05286, 0.05286, 0.05286, 1.0, 0.05127, 0.05127, 0.05127, 1.0, 0.05448, 0.05448, 0.05448, 1.0, 0.05448, 0.05448, 0.05448, 1.0, 0.04817, 0.04817, 0.04817, 1.0, 0.05448, 0.05448, 0.05448, 1.0, 0.04817, 0.04817, 0.04817, 1.0, 0.05613, 0.05613, 0.05613, 1.0, 0.05448, 0.05448, 0.05448, 1.0, 0.05448, 0.05448, 0.05448, 1.0, 0.0648, 0.0648, 0.0648, 1.0, 0.04971, 0.04971, 0.04971, 1.0, 0.04817, 0.04817, 0.04817, 1.0, 0.04971, 0.04971, 0.04971, 1.0, 0.04971, 0.04971, 0.04971, 1.0, 0.04971, 0.04971, 0.04971, 1.0, 0.05448, 0.05448, 0.05448, 1.0, 0.04971, 0.04971, 0.04971, 1.0, 0.04971, 0.04971, 0.04971, 1.0, 0.04817, 0.04817, 0.04817, 1.0, 0.05127, 0.05127, 0.05127, 1.0, 0.04971, 0.04971, 0.04971, 1.0, 0.05286, 0.05286, 0.05286, 1.0, 0.04817, 0.04817, 0.04817, 1.0, 0.05127, 0.05127, 0.05127, 1.0, 0.05127, 0.05127, 0.05127, 1.0, 0.05127, 0.05127, 0.05127, 1.0, 0.04817, 0.04817, 0.04817, 1.0, 0.04971, 0.04971, 0.04971, 1.0, 0.05127, 0.05127, 0.05127, 1.0, 0.05448, 0.05448, 0.05448, 1.0, 0.04971, 0.04971, 0.04971, 1.0, 0.05127, 0.05127, 0.05127, 1.0, 0.04971, 0.04971, 0.04971, 1.0, 0.05127, 0.05127, 0.05127, 1.0, 0.05448, 0.05448, 0.05448, 1.0, 0.05127, 0.05127, 0.05127, 1.0, 0.05448, 0.05448, 0.05448, 1.0, 0.04971, 0.04971, 0.04971, 1.0, 0.04971, 0.04971, 0.04971, 1.0, 0.05127, 0.05127, 0.05127, 1.0, 0.04971, 0.04971, 0.04971, 1.0, 0.05127, 0.05127, 0.05127, 1.0, 0.04817, 0.04817, 0.04817, 1.0, 0.04971, 0.04971, 0.04971, 1.0, 0.04817, 0.04817, 0.04817, 1.0, 0.04971, 0.04971, 0.04971, 1.0, 0.04971, 0.04971, 0.04971, 1.0, 0.04817, 0.04817, 0.04817, 1.0, 0.05127, 0.05127, 0.05127, 1.0, 0.04971, 0.04971, 0.04971, 1.0, 0.05127, 0.05127, 0.05127, 1.0, 0.05613, 0.05613, 0.05613, 1.0, 0.04971, 0.04971, 0.04971, 1.0, 0.05613, 0.05613, 0.05613, 1.0, 0.04817, 0.04817, 0.04817, 1.0, 0.05286, 0.05286, 0.05286, 1.0, 0.05127, 0.05127, 0.05127, 1.0, 0.05286, 0.05286, 0.05286, 1.0, 0.05286, 0.05286, 0.05286, 1.0, 0.05286, 0.05286, 0.05286, 1.0, 0.05448, 0.05448, 0.05448, 1.0, 0.05286, 0.05286, 0.05286, 1.0, 0.05448, 0.05448, 0.05448, 1.0, 0.05127, 0.05127, 0.05127, 1.0, 0.04817, 0.04817, 0.04817, 1.0, 0.05286, 0.05286, 0.05286, 1.0, 0.04971, 0.04971, 0.04971, 1.0, 0.04817, 0.04817, 0.04817, 1.0, 0.04971, 0.04971, 0.04971, 1.0, 0.04971, 0.04971, 0.04971, 1.0, 0.04817, 0.04817, 0.04817, 1.0, 0.04971, 0.04971, 0.04971, 1.0, 0.05286, 0.05286, 0.05286, 1.0, 0.05448, 0.05448, 0.05448, 1.0, 0.04971, 0.04971, 0.04971, 1.0, 0.05448, 0.05448, 0.05448, 1.0, 0.05448, 0.05448, 0.05448, 1.0, 0.05448, 0.05448, 0.05448, 1.0, 0.05613, 0.05613, 0.05613, 1.0, 0.05448, 0.05448, 0.05448, 1.0, 0.05448, 0.05448, 0.05448, 1.0, 0.04971, 0.04971, 0.04971, 1.0, 0.04971, 0.04971, 0.04971, 1.0, 0.05286, 0.05286, 0.05286, 1.0, 0.04817, 0.04817, 0.04817, 1.0, 0.05286, 0.05286, 0.05286, 1.0, 0.04971, 0.04971, 0.04971, 1.0, 0.05448, 0.05448, 0.05448, 1.0, 0.05286, 0.05286, 0.05286, 1.0, 0.05448, 0.05448, 0.05448, 1.0, 0.05448, 0.05448, 0.05448, 1.0, 0.04971, 0.04971, 0.04971, 1.0, 0.04971, 0.04971, 0.04971, 1.0, 0.04971, 0.04971, 0.04971, 1.0, 0.04971, 0.04971, 0.04971, 1.0, 0.04971, 0.04971, 0.04971, 1.0, 0.04817, 0.04817, 0.04817, 1.0, 0.04971, 0.04971, 0.04971, 1.0, 0.04971, 0.04971, 0.04971, 1.0, 0.04817, 0.04817, 0.04817, 1.0, 0.04817, 0.04817, 0.04817, 1.0, 0.04817, 0.04817, 0.04817, 1.0, 0.04817, 0.04817, 0.04817, 1.0, 0.04817, 0.04817, 0.04817, 1.0, 0.04817, 0.04817, 0.04817, 1.0, 0.04817, 0.04817, 0.04817, 1.0, 0.04817, 0.04817, 0.04817, 1.0, 0.04817, 0.04817, 0.04817, 1.0, 0.04817, 0.04817, 0.04817, 1.0, 0.05448, 0.05448, 0.05448, 1.0, 0.05448, 0.05448, 0.05448, 1.0, 0.05127, 0.05127, 0.05127, 1.0, 0.05448, 0.05448, 0.05448, 1.0, 0.05448, 0.05448, 0.05448, 1.0, 0.04971, 0.04971, 0.04971, 1.0, 0.05127, 0.05127, 0.05127, 1.0, 0.05127, 0.05127, 0.05127, 1.0, 0.05286, 0.05286, 0.05286, 1.0, 0.04971, 0.04971, 0.04971, 1.0, 0.05127, 0.05127, 0.05127, 1.0, 0.05448, 0.05448, 0.05448, 1.0, 0.04971, 0.04971, 0.04971, 1.0, 0.05448, 0.05448, 0.05448, 1.0, 0.04817, 0.04817, 0.04817, 1.0, 0.04971, 0.04971, 0.04971, 1.0, 0.04817, 0.04817, 0.04817, 1.0, 0.05127, 0.05127, 0.05127, 1.0, 0.04817, 0.04817, 0.04817, 1.0, 0.04817, 0.04817, 0.04817, 1.0, 0.04817, 0.04817, 0.04817, 1.0, 0.04817, 0.04817, 0.04817, 1.0, 0.04817, 0.04817, 0.04817, 1.0, 0.04971, 0.04971, 0.04971, 1.0, 0.04817, 0.04817, 0.04817, 1.0, 0.04817, 0.04817, 0.04817, 1.0, 0.04817, 0.04817, 0.04817, 1.0, 0.04817, 0.04817, 0.04817, 1.0, 0.04817, 0.04817, 0.04817, 1.0, 0.04817, 0.04817, 0.04817, 1.0, 0.04817, 0.04817, 0.04817, 1.0, 0.04817, 0.04817, 0.04817, 1.0, 0.04971, 0.04971, 0.04971, 1.0, 0.04817, 0.04817, 0.04817, 1.0, 0.04817, 0.04817, 0.04817, 1.0, 0.04817, 0.04817, 0.04817, 1.0, 0.04817, 0.04817, 0.04817, 1.0, 0.04817, 0.04817, 0.04817, 1.0, 0.04817, 0.04817, 0.04817, 1.0, 0.04817, 0.04817, 0.04817, 1.0, 0.04817, 0.04817, 0.04817, 1.0, 0.04971, 0.04971, 0.04971, 1.0, 0.04817, 0.04817, 0.04817, 1.0, 0.04971, 0.04971, 0.04971, 1.0, 0.04817, 0.04817, 0.04817, 1.0, 0.05127, 0.05127, 0.05127, 1.0, 0.04971, 0.04971, 0.04971, 1.0, 0.05286, 0.05286, 0.05286, 1.0, 0.05127, 0.05127, 0.05127, 1.0, 0.05127, 0.05127, 0.05127, 1.0, 0.05127, 0.05127, 0.05127, 1.0, 0.05127, 0.05127, 0.05127, 1.0, 0.05127, 0.05127, 0.05127, 1.0, 0.04971, 0.04971, 0.04971, 1.0])
me_icosphere.use_remesh_preserve_volume = False
me_icosphere.use_remesh_preserve_attributes = False
me_icosphere.use_mirror_vertex_groups = False
me_icosphere.update()

# ---- objects
ob_icosphere = bpy.data.objects.new('Icosphere', me_icosphere)

# ---- transforms, parenting, visibility, modifiers, constraints
ob_icosphere.location = (0.0, 0.0, 0.0)
ob_icosphere.lineart.crease_threshold = 0.0

# ---- collection membership
col_collection_1.objects.link(ob_icosphere)

# ---- scene / render settings (as saved in the file)
scene.frame_start = 1; scene.frame_end = 250; scene.frame_set(1)
scene.render.engine = 'BLENDER_EEVEE_NEXT'
scene.render.resolution_percentage = 50
scene.render.dither_intensity = 0.0
scene.cycles.use_denoising = False
scene.cycles.samples = 10
scene.cycles.sampling_pattern = 'TABULATED_SOBOL'
scene.cycles.light_sampling_threshold = 0.0
scene.cycles.use_adaptive_sampling = False
scene.cycles.use_light_tree = False
scene.cycles.blur_glossy = 0.0
scene.cycles.pixel_filter_type = 'GAUSSIAN'
scene.cycles.sample_clamp_indirect = 0.0
scene.view_settings.view_transform = 'Standard'
bpy.context.view_layer.update()

# ---- added for rendering (the .blend has no active camera and no usable light): camera, sun
cam_auto = bpy.data.cameras.new('AutoCamera')
cam_auto.lens = 50.0
cam_auto.sensor_width = 36.0
cam_auto.clip_end = 1000.0
ob_auto_camera = bpy.data.objects.new('AutoCamera', cam_auto)
scene.collection.objects.link(ob_auto_camera)
ob_auto_camera.location = (4.38089, -5.68762, 3.63987)
ob_auto_camera.rotation_euler = (1.09748, -7.21219e-08, 0.694738)
scene.camera = ob_auto_camera
light_auto_sun = bpy.data.lights.new('AutoSun', 'SUN')
light_auto_sun.energy = 3.0
light_auto_sun.angle = 0.0523599
ob_auto_sun = bpy.data.objects.new('AutoSun', light_auto_sun)
scene.collection.objects.link(ob_auto_sun)
ob_auto_sun.rotation_euler = (0.872665, 0.174533, 0.523599)
bpy.context.view_layer.update()
